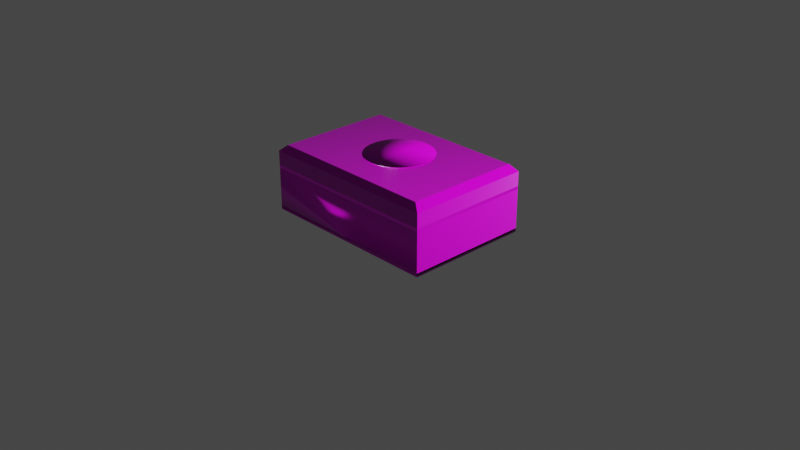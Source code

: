 # Source: Schatulle_191121.blend  (saved by Blender 2.80.75; exported with 4.5.12 LTS)
import bpy
from mathutils import Matrix  # noqa: F401  (used for matrix-valued properties, if any)

bpy.ops.wm.read_factory_settings(use_empty=True)
scene = bpy.context.scene
scene.name = 'Scene'

# ---- collections
col_collection = bpy.data.collections.new('Collection'); scene.collection.children.link(col_collection)

# ---- images (referenced by path relative to the original .blend; pixels are not part of the script)
import os
ASSET_DIR = os.environ.get("B2B_ASSET_DIR", "")  # directory of the original .blend (textures are referenced by path, not embedded)
HERE = os.path.dirname(os.path.abspath(__file__))  # packed textures are extracted next to this script under _unpacked/

def load_image(name, relpath, width, height, colorspace="sRGB"):
    """Load a texture the original file referenced (path relative to the .blend, or extracted next to this script)."""
    p = next((c for c in (os.path.join(HERE, relpath), os.path.join(ASSET_DIR, relpath)) if relpath and os.path.exists(c)), "")
    if p:
        img = bpy.data.images.load(p, check_existing=True)
        img.name = name
    else:  # same state as the original file: an image datablock whose file is absent (Cycles renders it pink)
        img = bpy.data.images.new(name, width, height)
        img.source = "FILE"
        img.filepath = "//" + (relpath or name)
    img.colorspace_settings.name = colorspace
    return img
img_texturescom_wood_aged_1k_albedo_tif = load_image('TexturesCom_Wood_Aged_1K_albedo.tif', 'TexturesCom_Wood_Aged_1K_albedo.tif', 1024, 1024, 'sRGB')
img_texturescom_wood_aged_1k_normal_tif = load_image('TexturesCom_Wood_Aged_1K_normal.tif', 'TexturesCom_Wood_Aged_1K_normal.tif', 1024, 1024, 'sRGB')
img_texturescom_wood_aged_1k_roughness_tif = load_image('TexturesCom_Wood_Aged_1K_roughness.tif', 'TexturesCom_Wood_Aged_1K_roughness.tif', 1024, 1024, 'Non-Color')
img_texturescom_rust_pitted_1k_sw_albedo_tif = load_image('TexturesCom_Rust_Pitted_1K_sw_albedo.tif', 'TexturesCom_Rust_Pitted_1K_sw_albedo.tif', 1024, 1024, 'sRGB')
img_metal_plate_028_ambientocclusion_jpg = load_image('Metal_Plate_028_ambientOcclusion.jpg', 'Metal_Plate_028_ambientOcclusion.jpg', 1024, 1024, 'sRGB')
img_new_graph_basecolor_jpg = load_image('New_Graph_basecolor.jpg', 'New_Graph_basecolor.jpg', 1024, 1024, 'sRGB')
img_new_graph_height_png = load_image('New_Graph_height.png', 'New_Graph_height.png', 1024, 1024, 'Non-Color')
img_new_graph_normal_jpg = load_image('New_Graph_normal.jpg', 'New_Graph_normal.jpg', 1024, 1024, 'Non-Color')
img_new_graph_roughness_jpg = load_image('New_Graph_roughness.jpg', 'New_Graph_roughness.jpg', 1024, 1024, 'Non-Color')

# ---- materials (node trees are filled in below, after node groups)
mat_material_001 = bpy.data.materials.new('Material.001')
mat_material_001.use_transparent_shadow = False
mat_material_001.roughness = 0.5
mat_metall = bpy.data.materials.new('Metall')
mat_metall.use_transparent_shadow = False
mat_metall.roughness = 0.5
mat_material_002 = bpy.data.materials.new('Material.002')
mat_material_002.use_transparent_shadow = False
mat_deko_oben = bpy.data.materials.new('Deko oben')
mat_deko_oben.use_transparent_shadow = False

# ---- material node trees
mat_material_001.use_nodes = True; mat_material_001.node_tree.nodes.clear()
_N = mat_material_001.node_tree.nodes; _L = mat_material_001.node_tree.links
n0 = _N.new('ShaderNodeOutputMaterial'); n0.name = 'Material Output'; n0.location = (300, 300)
n1 = _N.new('ShaderNodeNormalMap'); n1.name = 'Normal Map'; n1.location = (-300, -300)
n1.label = 'Normal/Map'
n1.inputs[0].default_value = 0.14
n2 = _N.new('ShaderNodeTexImage'); n2.name = 'Image Texture'; n2.location = (-300, 600)
n2.image = img_texturescom_wood_aged_1k_albedo_tif
n3 = _N.new('ShaderNodeTexImage'); n3.name = 'Image Texture.001'; n3.location = (-782, -430)
n3.image = img_texturescom_wood_aged_1k_normal_tif
n4 = _N.new('ShaderNodeBsdfPrincipled'); n4.name = 'Principled BSDF'; n4.location = (-99, 322)
n4.distribution = 'GGX'
n4.subsurface_method = 'BURLEY'
n4.inputs[3].default_value = 1.45
n4.inputs[27].default_value = (0.0, 0.0, 0.0, 1.0)
n4.inputs[28].default_value = 1.0
n5 = _N.new('ShaderNodeNormalMap'); n5.name = 'Normal Map.001'; n5.location = (-350, 15)
n6 = _N.new('ShaderNodeTexImage'); n6.name = 'Image Texture.002'; n6.location = (-728, -52)
n6.image = img_texturescom_wood_aged_1k_normal_tif
n7 = _N.new('ShaderNodeTexImage'); n7.name = 'Image Texture.003'; n7.location = (-727, 371)
n7.image = img_texturescom_wood_aged_1k_roughness_tif
_L.new(n4.outputs[0], n0.inputs[0])
_L.new(n2.outputs[0], n4.inputs[0])
_L.new(n3.outputs[0], n1.inputs[1])
_L.new(n7.outputs[0], n4.inputs[2])
_L.new(n6.outputs[0], n5.inputs[1])
_L.new(n5.outputs[0], n4.inputs[5])
n0.is_active_output = True
mat_metall.use_nodes = True; mat_metall.node_tree.nodes.clear()
_N = mat_metall.node_tree.nodes; _L = mat_metall.node_tree.links
n0 = _N.new('ShaderNodeOutputMaterial'); n0.name = 'Material Output'; n0.location = (300, 300)
n1 = _N.new('ShaderNodeBsdfPrincipled'); n1.name = 'Principled BSDF'; n1.location = (10, 300)
n1.distribution = 'GGX'
n1.subsurface_method = 'BURLEY'
n1.inputs[3].default_value = 1.45
n1.inputs[27].default_value = (0.0, 0.0, 0.0, 1.0)
n1.inputs[28].default_value = 1.0
n2 = _N.new('ShaderNodeNormalMap'); n2.name = 'Normal Map'; n2.location = (-300, -300)
n2.label = 'Normal/Map'
n2.inputs[0].default_value = 0.14
n3 = _N.new('ShaderNodeTexImage'); n3.name = 'Image Texture'; n3.location = (-300, 600)
n3.image = img_texturescom_rust_pitted_1k_sw_albedo_tif
_L.new(n1.outputs[0], n0.inputs[0])
_L.new(n2.outputs[0], n1.inputs[5])
_L.new(n3.outputs[0], n1.inputs[0])
n0.is_active_output = True
mat_material_002.use_nodes = True; mat_material_002.node_tree.nodes.clear()
_N = mat_material_002.node_tree.nodes; _L = mat_material_002.node_tree.links
n0 = _N.new('ShaderNodeOutputMaterial'); n0.name = 'Material Output'; n0.location = (481, 430)
n1 = _N.new('ShaderNodeBsdfPrincipled'); n1.name = 'Principled BSDF'; n1.location = (191, 430)
n1.distribution = 'GGX'
n1.subsurface_method = 'BURLEY'
n1.inputs[3].default_value = 1.45
n1.inputs[27].default_value = (0.0, 0.0, 0.0, 1.0)
n1.inputs[28].default_value = 1.0
n2 = _N.new('ShaderNodeTexImage'); n2.name = 'Image Texture'; n2.location = (-429, 406)
n2.image = img_metal_plate_028_ambientocclusion_jpg
_L.new(n1.outputs[0], n0.inputs[0])
_L.new(n2.outputs[0], n1.inputs[0])
n0.is_active_output = True
mat_deko_oben.use_nodes = True; mat_deko_oben.node_tree.nodes.clear()
_N = mat_deko_oben.node_tree.nodes; _L = mat_deko_oben.node_tree.links
n0 = _N.new('ShaderNodeTexImage'); n0.name = 'Image Texture'; n0.location = (-443, 414)
n0.image = img_new_graph_basecolor_jpg
n1 = _N.new('ShaderNodeOutputMaterial'); n1.name = 'Material Output'; n1.location = (936, 375)
n2 = _N.new('ShaderNodeTexImage'); n2.name = 'Image Texture.001'; n2.location = (402, 113)
n2.image = img_new_graph_height_png
n3 = _N.new('ShaderNodeNormalMap'); n3.name = 'Normal Map'; n3.location = (-369, 143)
n3.width = 152
n4 = _N.new('ShaderNodeTexImage'); n4.name = 'Image Texture.002'; n4.location = (-871, 143)
n4.image = img_new_graph_normal_jpg
n5 = _N.new('ShaderNodeTexImage'); n5.name = 'Image Texture.003'; n5.location = (-570, -25)
n5.image = img_new_graph_roughness_jpg
n6 = _N.new('ShaderNodeBsdfPrincipled'); n6.name = 'Principled BSDF'; n6.location = (11, 248)
n6.distribution = 'GGX'
n6.subsurface_method = 'BURLEY'
n6.inputs[3].default_value = 1.45
n6.inputs[27].default_value = (0.0, 0.0, 0.0, 1.0)
n6.inputs[28].default_value = 1.0
_L.new(n6.outputs[0], n1.inputs[0])
_L.new(n0.outputs[0], n6.inputs[0])
_L.new(n2.outputs[0], n1.inputs[2])
_L.new(n3.outputs[0], n6.inputs[5])
_L.new(n4.outputs[0], n3.inputs[1])
_L.new(n5.outputs[0], n6.inputs[2])
n1.is_active_output = True

# ---- world
world_world = bpy.data.worlds.new('World'); scene.world = world_world
world_world.use_nodes = True; world_world.node_tree.nodes.clear()
_N = world_world.node_tree.nodes; _L = world_world.node_tree.links
n0 = _N.new('ShaderNodeOutputWorld'); n0.name = 'World Output'; n0.location = (300, 300)
n1 = _N.new('ShaderNodeBackground'); n1.name = 'Background'; n1.location = (10, 300)
n1.inputs[0].default_value = (0.05088, 0.05088, 0.05088, 1.0)
_L.new(n1.outputs[0], n0.inputs[0])
n0.is_active_output = True
world_world.color = (0.05088, 0.05088, 0.05088)
world_world.use_sun_shadow = False
world_world.sun_shadow_jitter_overblur = 0.0

# ---- cameras
cam_camera = bpy.data.cameras.new('Camera')
cam_camera.clip_end = 100.0
cam_camera.ortho_scale = 7.314
cam_camera_001 = bpy.data.cameras.new('Camera.001')
cam_camera_001.clip_end = 100.0
cam_camera_001.ortho_scale = 7.314

# ---- lights
light_light = bpy.data.lights.new('Light', 'POINT')
light_light.transmission_factor = 0.0
light_light.energy = 1000.0
light_light.shadow_soft_size = 0.1
light_light.shadow_maximum_resolution = 0.006
light_light.use_absolute_resolution = True
light_light_001 = bpy.data.lights.new('Light.001', 'POINT')
light_light_001.color = (0.8, 0.8, 0.8)
light_light_001.transmission_factor = 0.0
light_light_001.energy = 1000.0
light_light_001.shadow_soft_size = 0.25
light_light_001.shadow_maximum_resolution = 0.006
light_light_001.use_absolute_resolution = True

# ---- meshes
me_plane = bpy.data.meshes.new('Plane')
me_plane.from_pydata([(1.0, 0.6397, 0.0), (-1.0, -0.7188, 0.0), (1.0, -0.7188, 0.0), (-1.0, 0.6397, 0.0), (1.0, -0.7188, 0.03918), (0.9454, -0.6817, 0.03918), (0.9454, 0.6026, 0.03918), (-1.0, 0.6397, 0.03918), (-1.0, -0.7188, 0.03918), (1.0, 0.6397, 0.03918), (-0.9454, 0.6026, 0.03918), (-0.9454, -0.6817, 0.03918), (-0.9454, 0.6026, 0.461), (-0.9454, -0.6817, 0.461), (0.9454, -0.6817, 0.461), (0.9454, 0.6026, 0.461), (-1.0, 0.6397, 0.461), (-1.0, -0.7188, 0.461), (1.0, -0.7188, 0.461), (1.0, 0.6397, 0.461), (-0.01124, 0.6013, 0.2844), (0.01103, 0.6013, 0.2839), (-0.01124, 0.6409, 0.2844), (0.01103, 0.6409, 0.2565), (0.01103, 0.6409, 0.2839), (0.01103, 0.6013, 0.2565), (-0.01124, 0.6409, 0.248), (-0.01124, 0.6013, 0.2437), (0.01103, 0.6409, 0.2087), (0.01103, 0.6013, 0.2087), (-0.01124, 0.6409, 0.2087), (-0.01124, 0.6013, 0.2087), (-0.0001064, 0.6409, 0.2036), (-0.0001064, 0.6013, 0.2036), (-0.01652, 0.6013, 0.3475), (0.01631, 0.6409, 0.3475), (0.01631, 0.6013, 0.3475), (-0.01226, 0.6409, 0.3582), (-0.01226, 0.6013, 0.3582), (-0.0001064, 0.6409, 0.3626), (-0.0001064, 0.6013, 0.3626), (0.01204, 0.6409, 0.3582), (0.01204, 0.6013, 0.3582), (-0.01226, 0.6409, 0.3368), (-0.01226, 0.6013, 0.3368), (0.01204, 0.6409, 0.3368), (0.01204, 0.6013, 0.3368), (-0.01124, 0.6013, 0.3367), (-0.01124, 0.6409, 0.3367), (0.01103, 0.6409, 0.3367), (0.01103, 0.6013, 0.3367), (0.01103, 0.6409, 0.3194), (0.01103, 0.6013, 0.3194), (0.01103, 0.6409, 0.2839), (0.01103, 0.6409, 0.2565), (0.01103, 0.6013, 0.2565), (0.01103, 0.6013, 0.2087), (-0.01124, 0.6409, 0.2087), (-0.01124, 0.6409, 0.248), (-0.01124, 0.6013, 0.2087), (-0.01124, 0.6013, 0.2437), (-0.0001064, 0.6013, 0.2036), (-0.0001064, 0.6409, 0.2036), (0.01103, 0.6409, 0.2087), (0.01204, 0.6409, 0.3582), (0.01631, 0.6409, 0.3475), (-0.0001064, 0.6013, 0.3626), (0.01204, 0.6013, 0.3582), (0.01631, 0.6013, 0.3475), (-0.0001064, 0.6409, 0.3626), (-0.01226, 0.6013, 0.3582), (-0.01652, 0.6409, 0.3475), (-0.01652, 0.6013, 0.3475), (0.01103, 0.6013, 0.2839), (0.01103, 0.6013, 0.3194), (-0.01124, 0.6409, 0.2844), (-0.01124, 0.6013, 0.2844), (0.01204, 0.6409, 0.3368), (0.01204, 0.6013, 0.3368), (0.01103, 0.6409, 0.3194), (0.01103, 0.6013, 0.3367), (0.01103, 0.6409, 0.3367), (-0.01226, 0.6409, 0.3368), (-0.01124, 0.6409, 0.3367), (-0.01226, 0.6013, 0.3368), (-0.01124, 0.6013, 0.3367), (0.01103, 0.6409, 0.2839), (0.01103, 0.6409, 0.2565), (-0.01124, 0.6409, 0.2087), (-0.01124, 0.6409, 0.248), (-0.01124, 0.6013, 0.2087), (-0.01124, 0.6013, 0.2437), (-0.0001064, 0.6013, 0.2036), (-0.0001064, 0.6409, 0.2036), (0.01103, 0.6409, 0.2087), (0.01103, 0.6013, 0.2087), (0.01204, 0.6409, 0.3582), (0.01631, 0.6409, 0.3475), (0.01204, 0.6013, 0.3582), (0.01631, 0.6013, 0.3475), (-0.01226, 0.6409, 0.3582), (-0.0001064, 0.6409, 0.3626), (-0.01226, 0.6013, 0.3582), (-0.0001064, 0.6013, 0.3626), (-0.01652, 0.6409, 0.3475), (0.01103, 0.6013, 0.2839), (0.01103, 0.6013, 0.3194), (-0.01124, 0.6409, 0.2844), (-0.01124, 0.6013, 0.2844), (0.01204, 0.6409, 0.3368), (-0.0001064, 0.6013, 0.2036), (0.01103, 0.6409, 0.3194), (0.01103, 0.6013, 0.3367), (-0.01226, 0.6409, 0.3368), (-0.01124, 0.6409, 0.3367), (-0.01226, 0.6013, 0.3368), (-0.01652, 0.6013, 0.3475), (0.01204, 0.6013, 0.3368), (-0.01124, 0.6013, 0.3367), (0.01103, 0.6409, 0.3367), (-0.0001064, 0.6409, 0.2036), (0.01103, 0.6409, 0.2839), (0.01103, 0.6409, 0.2565), (0.01103, 0.6013, 0.2565), (0.01103, 0.6013, 0.2087), (-0.01124, 0.6409, 0.2087), (-0.01124, 0.6409, 0.248), (-0.01124, 0.6013, 0.2087), (-0.01124, 0.6013, 0.2437), (0.01103, 0.6409, 0.2087), (0.01204, 0.6409, 0.3582), (0.01631, 0.6409, 0.3475), (-0.0001064, 0.6013, 0.3626), (0.01204, 0.6013, 0.3582), (0.01631, 0.6013, 0.3475), (-0.01226, 0.6409, 0.3582), (-0.0001064, 0.6409, 0.3626), (-0.01226, 0.6013, 0.3582), (-0.01652, 0.6409, 0.3475), (-0.01652, 0.6013, 0.3475), (0.01103, 0.6013, 0.2839), (0.01103, 0.6013, 0.3194), (-0.01124, 0.6409, 0.2844), (-0.01124, 0.6013, 0.2844), (0.01204, 0.6409, 0.3368), (0.01103, 0.6409, 0.3194), (0.01103, 0.6013, 0.3367), (-0.01226, 0.6409, 0.3368), (-0.01124, 0.6409, 0.3367), (-0.01226, 0.6013, 0.3368), (0.01204, 0.6013, 0.3368), (-0.01124, 0.6013, 0.3367), (0.01103, 0.6409, 0.3367), (0.01103, 0.6409, 0.2839), (0.01103, 0.6409, 0.2565), (-0.01124, 0.6409, 0.2087), (-0.01124, 0.6409, 0.248), (-0.01124, 0.6013, 0.2087), (-0.01124, 0.6013, 0.2437), (-0.0001064, 0.6013, 0.2036), (-0.0001064, 0.6409, 0.2036), (0.01103, 0.6409, 0.2087), (0.01103, 0.6013, 0.2087), (0.01204, 0.6409, 0.3582), (0.01631, 0.6409, 0.3475), (0.01204, 0.6013, 0.3582), (0.01631, 0.6013, 0.3475), (-0.01226, 0.6409, 0.3582), (-0.0001064, 0.6409, 0.3626), (-0.01226, 0.6013, 0.3582), (-0.0001064, 0.6013, 0.3626), (-0.01652, 0.6409, 0.3475), (0.01103, 0.6013, 0.2839), (0.01103, 0.6013, 0.3194), (-0.01124, 0.6409, 0.2844), (-0.01124, 0.6013, 0.2844), (0.01204, 0.6409, 0.3368), (-0.0001064, 0.6013, 0.2036), (0.01103, 0.6409, 0.3194), (0.01103, 0.6013, 0.3367), (-0.01226, 0.6409, 0.3368), (-0.01124, 0.6409, 0.3367), (-0.01226, 0.6013, 0.3368), (-0.01652, 0.6013, 0.3475), (0.01204, 0.6013, 0.3368), (-0.01124, 0.6013, 0.3367), (0.01103, 0.6409, 0.3367), (-0.0001064, 0.6409, 0.2036), (0.01103, 0.6409, 0.2839), (0.01103, 0.6409, 0.2565), (0.01103, 0.6013, 0.2565), (0.01103, 0.6013, 0.2087), (-0.01124, 0.6409, 0.2087), (-0.01124, 0.6409, 0.248), (-0.01124, 0.6013, 0.2087), (-0.01124, 0.6013, 0.2437), (0.01103, 0.6409, 0.2087), (0.01204, 0.6409, 0.3582), (0.01631, 0.6409, 0.3475), (-0.0001064, 0.6013, 0.3626), (0.01204, 0.6013, 0.3582), (0.01631, 0.6013, 0.3475), (-0.01226, 0.6409, 0.3582), (-0.0001064, 0.6409, 0.3626), (-0.01226, 0.6013, 0.3582), (-0.01652, 0.6409, 0.3475), (-0.01652, 0.6013, 0.3475), (0.01103, 0.6013, 0.2839), (0.01103, 0.6013, 0.3194), (-0.01124, 0.6409, 0.2844), (-0.01124, 0.6013, 0.2844), (0.01204, 0.6409, 0.3368), (0.01103, 0.6409, 0.3194), (0.01103, 0.6013, 0.3367), (-0.01226, 0.6409, 0.3368), (-0.01124, 0.6409, 0.3367), (-0.01226, 0.6013, 0.3368), (0.01204, 0.6013, 0.3368), (-0.01124, 0.6013, 0.3367), (0.01103, 0.6409, 0.3367), (0.01103, 0.6409, 0.2839), (0.01103, 0.6409, 0.2565), (-0.01124, 0.6409, 0.2087), (-0.01124, 0.6409, 0.248), (-0.01124, 0.6013, 0.2087), (-0.01124, 0.6013, 0.2437), (-0.0001064, 0.6013, 0.2036), (-0.0001064, 0.6409, 0.2036), (0.01103, 0.6409, 0.2087), (0.01103, 0.6013, 0.2087), (0.01204, 0.6409, 0.3582), (0.01631, 0.6409, 0.3475), (0.01204, 0.6013, 0.3582), (0.01631, 0.6013, 0.3475), (-0.0001064, 0.6409, 0.3626), (-0.01226, 0.6013, 0.3582), (-0.0001064, 0.6013, 0.3626), (0.01103, 0.6013, 0.2839), (0.01103, 0.6013, 0.3194), (-0.01124, 0.6409, 0.2844), (-0.01124, 0.6013, 0.2844), (0.01204, 0.6409, 0.3368), (-0.0001064, 0.6013, 0.2036), (0.01103, 0.6409, 0.3194), (0.01103, 0.6013, 0.3367), (-0.01124, 0.6409, 0.3367), (-0.01226, 0.6013, 0.3368), (-0.01652, 0.6013, 0.3475), (0.01204, 0.6013, 0.3368), (-0.01124, 0.6013, 0.3367), (0.01103, 0.6409, 0.3367), (-0.0001064, 0.6409, 0.2036), (0.01103, 0.6409, 0.2839), (0.01103, 0.6409, 0.2565), (0.01103, 0.6013, 0.2565), (0.01103, 0.6013, 0.2087), (-0.01124, 0.6409, 0.2087), (-0.01124, 0.6409, 0.248), (-0.01124, 0.6013, 0.2087), (-0.01124, 0.6013, 0.2437), (0.01103, 0.6409, 0.2087), (0.01631, 0.6409, 0.3475), (-0.0001064, 0.6013, 0.3626), (0.01204, 0.6013, 0.3582), (0.01631, 0.6013, 0.3475), (-0.01226, 0.6013, 0.3582), (-0.01652, 0.6409, 0.3475), (-0.01652, 0.6013, 0.3475), (0.01103, 0.6013, 0.2839), (0.01103, 0.6013, 0.3194), (-0.01124, 0.6409, 0.2844), (-0.01124, 0.6013, 0.2844), (0.01204, 0.6409, 0.3368), (0.01103, 0.6409, 0.3194), (0.01103, 0.6013, 0.3367), (-0.01226, 0.6409, 0.3368), (-0.01124, 0.6409, 0.3367), (-0.01226, 0.6013, 0.3368), (0.01204, 0.6013, 0.3368), (-0.01124, 0.6013, 0.3367), (0.01103, 0.6409, 0.3367), (0.01643, 0.6409, 0.2522), (0.01643, 0.6409, 0.1998), (0.01643, 0.6409, 0.321)], [], [(1, 3, 0, 2), (2, 0, 9, 4), (9, 7, 10, 6), (3, 1, 8, 7), (0, 3, 7, 9), (1, 2, 4, 8), (8, 4, 5, 11), (4, 9, 6, 5), (7, 8, 11, 10), (11, 5, 6, 10), (7, 9, 28, 32, 30, 26, 16), (4, 8, 17, 18), (10, 11, 13, 12), (11, 5, 14, 13), (9, 4, 18, 19), (8, 7, 16, 17), (5, 6, 15, 14), (13, 17, 16, 12), (18, 17, 13, 14), (12, 16, 19, 15), (15, 19, 18, 14), (44, 34, 72, 84), (42, 36, 68, 67), (15, 36, 42, 40, 38, 34, 44, 47, 20, 27, 31, 33, 29, 6, 10, 12), (28, 23, 54, 63), (40, 42, 67, 66), (43, 48, 83, 82), (35, 41, 64, 65), (29, 33, 61, 56), (48, 22, 75, 83), (50, 52, 74, 80), (32, 28, 63, 62), (24, 51, 79, 53), (30, 32, 62, 57), (19, 16, 37, 39, 41, 35), (6, 29, 21, 52, 50, 46, 36, 15), (23, 28, 9, 19, 35, 45, 49, 24), (60, 76, 143, 128), (57, 59, 60, 76, 85, 83, 75, 58), (74, 73, 55, 56, 63, 54, 53, 81, 80), (59, 57, 62, 61), (62, 63, 56, 61), (78, 77, 65, 68), (81, 77, 78, 80), (82, 83, 85, 84), (71, 82, 84, 72), (67, 64, 69, 66), (65, 64, 67, 68), (22, 26, 58, 75), (36, 46, 78, 68), (38, 40, 66, 70), (47, 44, 84, 85), (21, 25, 55, 73), (49, 45, 77, 81), (23, 24, 53, 54), (27, 20, 76, 60), (34, 38, 70, 72), (46, 50, 80, 78), (25, 29, 56, 55), (45, 35, 65, 77), (41, 39, 69, 64), (51, 49, 81, 79), (26, 30, 57, 58), (20, 47, 85, 76), (31, 27, 60, 59), (52, 21, 73, 74), (33, 31, 59, 61), (149, 139, 206, 216), (77, 65, 131, 144), (22, 48, 114, 107), (24, 49, 119, 86), (32, 62, 120, 93), (26, 22, 107, 89), (54, 53, 121, 122), (55, 56, 124, 123), (24, 23, 87, 86), (58, 57, 125, 126), (20, 27, 91, 108), (59, 60, 128, 127), (35, 45, 109, 97), (30, 26, 89, 88), (61, 59, 127, 110), (33, 61, 110, 92), (27, 31, 90, 91), (53, 79, 145, 121), (57, 62, 120, 125), (31, 33, 92, 90), (80, 74, 141, 146), (62, 63, 129, 120), (32, 30, 88, 93), (56, 61, 110, 124), (28, 32, 93, 94), (82, 83, 148, 147), (65, 64, 130, 131), (51, 24, 86, 111), (33, 29, 95, 92), (71, 82, 147, 138), (66, 67, 133, 132), (52, 50, 112, 106), (41, 35, 97, 96), (84, 72, 139, 149), (67, 68, 134, 133), (68, 78, 150, 134), (48, 43, 113, 114), (36, 42, 98, 99), (85, 84, 149, 151), (70, 66, 132, 137), (37, 39, 101, 100), (81, 77, 144, 152), (34, 44, 115, 116), (40, 38, 102, 103), (78, 80, 146, 150), (72, 70, 137, 139), (46, 36, 99, 117), (79, 81, 152, 145), (64, 69, 136, 130), (44, 47, 118, 115), (76, 85, 151, 143), (45, 49, 119, 109), (39, 41, 96, 101), (74, 73, 140, 141), (83, 75, 142, 148), (63, 54, 122, 129), (49, 51, 111, 119), (21, 52, 106, 105), (81, 53, 121, 152), (75, 58, 126, 142), (47, 20, 108, 118), (73, 55, 123, 140), (188, 212, 219), (122, 121, 188, 189), (94, 93, 160, 161), (134, 150, 217, 201), (123, 124, 191, 190), (92, 95, 162, 159), (151, 149, 216, 218), (126, 125, 192, 193), (96, 97, 164, 163), (152, 144, 211, 219), (127, 128, 195, 194), (99, 98, 165, 166), (150, 146, 213, 217), (110, 127, 194, 177), (100, 101, 168, 167), (145, 152, 219, 212), (125, 120, 187, 192), (103, 102, 169, 170), (143, 151, 218, 210), (120, 129, 196, 187), (104, 100, 167, 171), (148, 142, 209, 215), (124, 110, 177, 191), (101, 96, 163, 168), (152, 121, 188, 219), (131, 130, 197, 198), (105, 106, 173, 172), (132, 133, 200, 199), (89, 107, 174, 156), (133, 134, 201, 200), (108, 91, 158, 175), (136, 135, 202, 203), (97, 109, 176, 164), (137, 132, 199, 204), (92, 110, 177, 159), (135, 138, 205, 202), (111, 86, 153, 178), (139, 137, 204, 206), (106, 112, 179, 173), (130, 136, 203, 197), (114, 113, 180, 181), (141, 140, 207, 208), (113, 104, 171, 180), (129, 122, 189, 196), (116, 115, 182, 183), (142, 126, 193, 209), (117, 99, 166, 184), (140, 123, 190, 207), (115, 118, 185, 182), (128, 143, 210, 195), (109, 119, 186, 176), (144, 131, 198, 211), (119, 111, 178, 186), (86, 87, 154, 153), (121, 145, 212, 188), (118, 108, 175, 185), (88, 89, 156, 155), (146, 141, 208, 213), (107, 114, 181, 174), (91, 90, 157, 158), (147, 148, 215, 214), (86, 119, 186, 153), (90, 92, 159, 157), (138, 147, 214, 205), (93, 120, 187, 160), (93, 88, 155, 160), (252, 273, 280), (243, 250, 220), (222, 227, 256), (223, 222, 257), (257, 223, 239), (241, 280, 272), (272, 241, 231), (34, 205, 104, 171, 138, 202, 100, 135, 167, 265, 70, 204, 38, 137, 267, 72, 139, 206), (16, 202, 138, 37), (26, 257, 270, 276, 43, 266, 138, 37, 202, 16), (66, 69, 167, 265)])
me_plane.polygons.foreach_set('use_smooth', [True] * 206)
me_plane.polygons.foreach_set('material_index', [0, 0, 0, 0, 0, 0, 0, 0, 0, 0, 0, 0, 0, 0, 0, 0, 0, 0, 0, 0, 0, 0, 0, 0, 0, 0, 0, 0, 0, 0, 0, 0, 0, 0, 0, 0, 0, 0, 0, 0, 0, 0, 0, 0, 0, 0, 0, 0, 0, 0, 0, 0, 0, 0, 0, 0, 0, 0, 0, 0, 0, 0, 0, 0, 0, 0, 0, 0, 0, 0, 0, 0, 0, 0, 0, 0, 0, 0, 0, 0, 0, 0, 0, 0, 0, 0, 0, 0, 0, 0, 0, 0, 0, 0, 0, 0, 0, 0, 0, 0, 0, 0, 0, 0, 0, 0, 0, 0, 0, 0, 0, 0, 0, 0, 0, 0, 0, 0, 0, 0, 0, 0, 0, 0, 0, 0, 0, 0, 0, 0, 0, 0, 0, 0, 0, 0, 0, 0, 0, 0, 0, 0, 0, 0, 0, 0, 0, 0, 0, 0, 0, 0, 0, 0, 0, 0, 0, 0, 0, 0, 0, 0, 0, 0, 0, 0, 0, 0, 0, 0, 0, 0, 0, 0, 0, 0, 0, 0, 0, 0, 0, 0, 0, 0, 0, 0, 0, 0, 0, 0, 0, 0, 0, 1, 0, 0, 0, 0, 0, 0, 0, 0, 0, 0, 0, 0])
_k = set([(0, 2), (0, 3), (0, 9), (1, 2), (1, 3), (1, 8), (2, 4), (3, 7), (4, 18), (5, 14), (6, 15), (7, 16), (8, 17), (9, 19), (9, 28), (10, 12), (11, 13), (12, 13), (12, 15), (13, 14), (14, 15), (16, 17), (16, 19), (16, 37), (16, 202), (17, 18), (18, 19), (23, 24), (23, 28), (24, 49), (28, 32), (34, 38), (34, 44), (36, 42), (36, 46), (38, 40), (40, 42), (46, 50), (50, 52), (53, 81), (56, 63), (57, 59), (61, 62), (64, 67), (65, 68), (77, 78), (80, 81), (82, 84), (83, 85), (138, 202), (188, 212), (188, 219), (212, 219)])
me_plane.attributes.new('sharp_edge', 'BOOLEAN', 'EDGE').data.foreach_set('value', [ (min(e.vertices), max(e.vertices)) in _k for e in me_plane.edges])
_uv = me_plane.uv_layers.new(name='UVMap')
_uv.uv.foreach_set('vector', [0.0, 0.0, 0.0, 1.0, 1.0, 1.0, 1.0, 0.0, 1.0, 0.0, 1.0, 0.6793, 0.75, 0.6793, 0.75, 0.0, 1.0, 1.0, 0.0, 1.0, 0.0, 1.0, 1.0, 1.0, 0.75, 0.0, 0.75, 0.6793, 0.5, 0.6793, 0.5, 0.0, 0.5, 0.0, 0.5, 1.0, 0.25, 1.0, 0.25, 0.0, 5.933e-06, 1.0, 0.0, 0.0, 0.25, 0.0, 0.25, 1.0, 0.0, 0.0, 1.0, 0.0, 1.0, 0.0, 0.0, 0.0, 1.0, 0.0, 1.0, 1.0, 1.0, 1.0, 1.0, 0.0, 0.0, 1.0, 0.0, 0.0, 0.0, 0.0, 0.0, 1.0, 1.0, 0.0, 1.0, 1.0, 4.641e-07, 1.0, 0.0, 1.891e-07, 2.738e-07, 1.0, 0.0, 1.192e-07, 0.4018, 0.4945, 0.3897, 0.5001, 0.4018, 0.5056, 0.495, 0.5056, 1.0, 1.0, 0.009724, 0.4314, 0.9937, 0.4314, 0.9937, 0.6389, 0.009724, 0.6389, 1.0, 0.0, 1.0, 1.0, 5.652e-07, 1.0, 0.0, 9.282e-08, 0.9669, 0.4314, 0.0366, 0.4314, 0.0366, 0.6389, 0.9669, 0.6389, 1.0, 0.0, 1.0, 1.0, 1.201e-06, 1.0, 0.0, 1.316e-07, 1.0, 0.0, 1.0, 1.0, 1.06e-06, 1.0, 0.0, 1.316e-07, 1.0, 0.0, 1.0, 1.0, 1.0, 1.0, 1.0, 0.0, 0.9468, 0.9727, 0.9734, 1.0, 0.0, 1.0, 0.02658, 0.9727, 1.0, 0.0, 1.0, 1.0, 0.9734, 0.9727, 0.9734, 0.02731, 0.02658, 0.9727, 0.0, 1.0, 8.542e-08, 0.0, 0.02658, 0.02731, 0.02658, 0.02731, 8.542e-08, 0.0, 0.9734, 0.0, 0.9468, 0.02731, 0.2944, 0.5065, 0.2691, 0.5087, 0.2691, 0.5087, 0.2944, 0.5065, 0.2438, 0.4936, 0.2691, 0.4914, 0.2691, 0.4914, 0.2438, 0.4936, 0.0, 3.152e-08, 0.2691, 0.4914, 0.2438, 0.4936, 0.2333, 0.5001, 0.2438, 0.5065, 0.2691, 0.5087, 0.2944, 0.5065, 0.2947, 0.5059, 0.4188, 0.5059, 0.5153, 0.5059, 0.5982, 0.5059, 0.6103, 0.5001, 0.5982, 0.4942, 1.0, 0.0, 1.0, 1.0, 7.772e-07, 1.0, 0.4018, 0.4945, 0.5152, 0.4945, 0.5152, 0.4945, 0.4018, 0.4945, 0.2333, 0.5001, 0.2438, 0.4936, 0.2438, 0.4936, 0.2333, 0.5001, 0.7056, 0.5061, 0.7053, 0.5056, 0.7053, 0.5056, 0.7056, 0.5061, 0.7309, 0.4918, 0.7562, 0.494, 0.7562, 0.494, 0.7309, 0.4918, 0.5982, 0.4942, 0.6103, 0.5001, 0.6103, 0.5001, 0.5982, 0.4942, 0.7053, 0.5056, 0.5812, 0.5056, 0.5812, 0.5056, 0.7053, 0.5056, 0.2947, 0.4942, 0.3356, 0.4942, 0.3356, 0.4942, 0.2947, 0.4942, 0.3897, 0.5001, 0.4018, 0.4945, 0.4018, 0.4945, 0.3897, 0.5001, 0.0, 0.0, 0.0, 0.0, 0.0, 0.0, 0.0, 0.0, 0.4018, 0.5056, 0.3897, 0.5001, 0.3897, 0.5001, 0.4018, 0.5056, 1.0, 0.0, 1.0, 1.0, 0.7562, 0.5061, 0.7667, 0.5001, 0.7562, 0.494, 0.7309, 0.4918, 1.0, 0.0, 0.5982, 0.4942, 0.4198, 0.4942, 0.3356, 0.4942, 0.2947, 0.4942, 0.2944, 0.4936, 0.2691, 0.4914, 0.0, 3.152e-08, 0.5152, 0.4945, 0.4018, 0.4945, 0.0, 1.192e-07, 1.0, 0.0, 0.7309, 0.4918, 0.7056, 0.494, 0.7053, 0.4945, 0.5802, 0.4945, 0.5073, 0.532, 0.5073, 0.552, 0.5073, 0.552, 0.5073, 0.532, 0.5073, 0.5147, 0.5073, 0.5147, 0.5073, 0.532, 0.5073, 0.552, 0.5073, 0.5777, 0.5073, 0.5777, 0.5073, 0.552, 0.5073, 0.5341, 0.4963, 0.5692, 0.4963, 0.5518, 0.4963, 0.5383, 0.4963, 0.5147, 0.4963, 0.5147, 0.4963, 0.5383, 0.4963, 0.5518, 0.4963, 0.5777, 0.4963, 0.5777, 0.5073, 0.5147, 0.5073, 0.5147, 0.5018, 0.5122, 0.5018, 0.5122, 0.5018, 0.5122, 0.4963, 0.5147, 0.4963, 0.5147, 0.5018, 0.5122, 0.4958, 0.5778, 0.4958, 0.5778, 0.4937, 0.583, 0.4937, 0.583, 0.0, 0.0, 0.0, 0.0, 0.0, 0.0, 0.0, 0.0, 0.5078, 0.5778, 0.5073, 0.5777, 0.5073, 0.5777, 0.5078, 0.5778, 0.5099, 0.583, 0.5078, 0.5778, 0.5078, 0.5778, 0.5099, 0.583, 0.4958, 0.5883, 0.4958, 0.5883, 0.5018, 0.5905, 0.5018, 0.5905, 0.4937, 0.583, 0.4958, 0.5883, 0.4958, 0.5883, 0.4937, 0.583, 0.5812, 0.5056, 0.495, 0.5056, 0.495, 0.5056, 0.5812, 0.5056, 0.2691, 0.4914, 0.2944, 0.4936, 0.2944, 0.4936, 0.2691, 0.4914, 0.2438, 0.5065, 0.2333, 0.5001, 0.2333, 0.5001, 0.2438, 0.5065, 0.2947, 0.5059, 0.2944, 0.5065, 0.2944, 0.5065, 0.2947, 0.5059, 0.0, 0.0, 0.0, 0.0, 0.0, 0.0, 0.0, 0.0, 0.7053, 0.4945, 0.7056, 0.494, 0.7056, 0.494, 0.7053, 0.4945, 0.5152, 0.4945, 0.5802, 0.4945, 0.5802, 0.4945, 0.5152, 0.4945, 0.5153, 0.5059, 0.4188, 0.5059, 0.4188, 0.5059, 0.5153, 0.5059, 0.2691, 0.5087, 0.2438, 0.5065, 0.2438, 0.5065, 0.2691, 0.5087, 0.2944, 0.4936, 0.2947, 0.4942, 0.2947, 0.4942, 0.2944, 0.4936, 0.0, 0.0, 0.0, 0.0, 0.0, 0.0, 0.0, 0.0, 0.7056, 0.494, 0.7309, 0.4918, 0.7309, 0.4918, 0.7056, 0.494, 0.7562, 0.494, 0.7667, 0.5001, 0.7667, 0.5001, 0.7562, 0.494, 0.0, 0.0, 0.0, 0.0, 0.0, 0.0, 0.0, 0.0, 0.495, 0.5056, 0.4018, 0.5056, 0.4018, 0.5056, 0.495, 0.5056, 0.4188, 0.5059, 0.2947, 0.5059, 0.2947, 0.5059, 0.4188, 0.5059, 0.5982, 0.5059, 0.5153, 0.5059, 0.5153, 0.5059, 0.5982, 0.5059, 0.3356, 0.4942, 0.4198, 0.4942, 0.4198, 0.4942, 0.3356, 0.4942, 0.6103, 0.5001, 0.5982, 0.5059, 0.5982, 0.5059, 0.6103, 0.5001, 0.5078, 0.5778, 0.5099, 0.583, 0.5099, 0.583, 0.5078, 0.5778, 0.4958, 0.5778, 0.4937, 0.583, 0.4937, 0.583, 0.4958, 0.5778, 0.5812, 0.5056, 0.7053, 0.5056, 0.7053, 0.5056, 0.5812, 0.5056, 0.5802, 0.4945, 0.7053, 0.4945, 0.7053, 0.4945, 0.5802, 0.4945, 0.3897, 0.5001, 0.3897, 0.5001, 0.3897, 0.5001, 0.3897, 0.5001, 0.495, 0.5056, 0.5812, 0.5056, 0.5812, 0.5056, 0.495, 0.5056, 0.4963, 0.5383, 0.4963, 0.5518, 0.4963, 0.5518, 0.4963, 0.5383, 0.4963, 0.5383, 0.4963, 0.5147, 0.4963, 0.5147, 0.4963, 0.5383, 0.5802, 0.4945, 0.5152, 0.4945, 0.5152, 0.4945, 0.5802, 0.4945, 0.5073, 0.5341, 0.5073, 0.5147, 0.5073, 0.5147, 0.5073, 0.5341, 0.4188, 0.5059, 0.5153, 0.5059, 0.5153, 0.5059, 0.4188, 0.5059, 0.5073, 0.5147, 0.5073, 0.532, 0.5073, 0.532, 0.5073, 0.5147, 0.7309, 0.4918, 0.7056, 0.494, 0.7056, 0.494, 0.7309, 0.4918, 0.4018, 0.5056, 0.495, 0.5056, 0.495, 0.5056, 0.4018, 0.5056, 0.5018, 0.5122, 0.5073, 0.5147, 0.5073, 0.5147, 0.5018, 0.5122, 0.6103, 0.5001, 0.6103, 0.5001, 0.6103, 0.5001, 0.6103, 0.5001, 0.5153, 0.5059, 0.5982, 0.5059, 0.5982, 0.5059, 0.5153, 0.5059, 0.0, 0.0, 0.0, 0.0, 0.0, 0.0, 0.0, 0.0, 0.5073, 0.5147, 0.5018, 0.5122, 0.5018, 0.5122, 0.5073, 0.5147, 0.5982, 0.5059, 0.6103, 0.5001, 0.6103, 0.5001, 0.5982, 0.5059, 0.4963, 0.5777, 0.4963, 0.5692, 0.4963, 0.5692, 0.4963, 0.5777, 0.5018, 0.5122, 0.4963, 0.5147, 0.4963, 0.5147, 0.5018, 0.5122, 0.3897, 0.5001, 0.4018, 0.5056, 0.4018, 0.5056, 0.3897, 0.5001, 0.4963, 0.5147, 0.5018, 0.5122, 0.5018, 0.5122, 0.4963, 0.5147, 0.4018, 0.4945, 0.3897, 0.5001, 0.3897, 0.5001, 0.4018, 0.4945, 0.5078, 0.5778, 0.5073, 0.5777, 0.5073, 0.5777, 0.5078, 0.5778, 0.4937, 0.583, 0.4958, 0.5883, 0.4958, 0.5883, 0.4937, 0.583, 0.0, 0.0, 0.0, 0.0, 0.0, 0.0, 0.0, 0.0, 0.6103, 0.5001, 0.5982, 0.4942, 0.5982, 0.4942, 0.6103, 0.5001, 0.5099, 0.583, 0.5078, 0.5778, 0.5078, 0.5778, 0.5099, 0.583, 0.5018, 0.5905, 0.4958, 0.5883, 0.4958, 0.5883, 0.5018, 0.5905, 0.3356, 0.4942, 0.2947, 0.4942, 0.2947, 0.4942, 0.3356, 0.4942, 0.7562, 0.494, 0.7309, 0.4918, 0.7309, 0.4918, 0.7562, 0.494, 0.5078, 0.5778, 0.5099, 0.583, 0.5099, 0.583, 0.5078, 0.5778, 0.4958, 0.5883, 0.4937, 0.583, 0.4937, 0.583, 0.4958, 0.5883, 0.4937, 0.583, 0.4958, 0.5778, 0.4958, 0.5778, 0.4937, 0.583, 0.7053, 0.5056, 0.7056, 0.5061, 0.7056, 0.5061, 0.7053, 0.5056, 0.2691, 0.4914, 0.2438, 0.4936, 0.2438, 0.4936, 0.2691, 0.4914, 0.5073, 0.5777, 0.5078, 0.5778, 0.5078, 0.5778, 0.5073, 0.5777, 0.5078, 0.5883, 0.5018, 0.5905, 0.5018, 0.5905, 0.5078, 0.5883, 0.7562, 0.5061, 0.7667, 0.5001, 0.7667, 0.5001, 0.7562, 0.5061, 0.0, 0.0, 0.0, 0.0, 0.0, 0.0, 0.0, 0.0, 0.2691, 0.5087, 0.2944, 0.5065, 0.2944, 0.5065, 0.2691, 0.5087, 0.2333, 0.5001, 0.2438, 0.5065, 0.2438, 0.5065, 0.2333, 0.5001, 0.0, 0.0, 0.0, 0.0, 0.0, 0.0, 0.0, 0.0, 0.5099, 0.583, 0.5078, 0.5883, 0.5078, 0.5883, 0.5099, 0.583, 0.2944, 0.4936, 0.2691, 0.4914, 0.2691, 0.4914, 0.2944, 0.4936, 0.0, 0.0, 0.0, 0.0, 0.0, 0.0, 0.0, 0.0, 0.4958, 0.5883, 0.5018, 0.5905, 0.5018, 0.5905, 0.4958, 0.5883, 0.2944, 0.5065, 0.2947, 0.5059, 0.2947, 0.5059, 0.2944, 0.5065, 0.5073, 0.552, 0.5073, 0.5777, 0.5073, 0.5777, 0.5073, 0.552, 0.7056, 0.494, 0.7053, 0.4945, 0.7053, 0.4945, 0.7056, 0.494, 0.7667, 0.5001, 0.7562, 0.494, 0.7562, 0.494, 0.7667, 0.5001, 0.4963, 0.5692, 0.4963, 0.5518, 0.4963, 0.5518, 0.4963, 0.5692, 0.5073, 0.5777, 0.5073, 0.552, 0.5073, 0.552, 0.5073, 0.5777, 0.4963, 0.5147, 0.4963, 0.5383, 0.4963, 0.5383, 0.4963, 0.5147, 0.0, 0.0, 0.0, 0.0, 0.0, 0.0, 0.0, 0.0, 0.4198, 0.4942, 0.3356, 0.4942, 0.3356, 0.4942, 0.4198, 0.4942, 0.4963, 0.5777, 0.4963, 0.5518, 0.4963, 0.5518, 0.4963, 0.5777, 0.5073, 0.552, 0.5073, 0.5341, 0.5073, 0.5341, 0.5073, 0.552, 0.2947, 0.5059, 0.4188, 0.5059, 0.4188, 0.5059, 0.2947, 0.5059, 0.4963, 0.5518, 0.4963, 0.5383, 0.4963, 0.5383, 0.4963, 0.5518, 0.4963, 0.5518, 0.4963, 0.5692, 0.4963, 0.5777, 0.4963, 0.5383, 0.4963, 0.5518, 0.4963, 0.5518, 0.4963, 0.5383, 0.4018, 0.4945, 0.3897, 0.5001, 0.3897, 0.5001, 0.4018, 0.4945, 0.4937, 0.583, 0.4958, 0.5778, 0.4958, 0.5778, 0.4937, 0.583, 0.4963, 0.5383, 0.4963, 0.5147, 0.4963, 0.5147, 0.4963, 0.5383, 0.6103, 0.5001, 0.5982, 0.4942, 0.5982, 0.4942, 0.6103, 0.5001, 0.5073, 0.5777, 0.5078, 0.5778, 0.5078, 0.5778, 0.5073, 0.5777, 0.5073, 0.5341, 0.5073, 0.5147, 0.5073, 0.5147, 0.5073, 0.5341, 0.7562, 0.494, 0.7309, 0.4918, 0.7309, 0.4918, 0.7562, 0.494, 0.0, 0.0, 0.0, 0.0, 0.0, 0.0, 0.0, 0.0, 0.5073, 0.5147, 0.5073, 0.532, 0.5073, 0.532, 0.5073, 0.5147, 0.2691, 0.4914, 0.2438, 0.4936, 0.2438, 0.4936, 0.2691, 0.4914, 0.0, 0.0, 0.0, 0.0, 0.0, 0.0, 0.0, 0.0, 0.5018, 0.5122, 0.5073, 0.5147, 0.5073, 0.5147, 0.5018, 0.5122, 0.7562, 0.5061, 0.7667, 0.5001, 0.7667, 0.5001, 0.7562, 0.5061, 0.0, 0.0, 0.0, 0.0, 0.0, 0.0, 0.0, 0.0, 0.5073, 0.5147, 0.5018, 0.5122, 0.5018, 0.5122, 0.5073, 0.5147, 0.2333, 0.5001, 0.2438, 0.5065, 0.2438, 0.5065, 0.2333, 0.5001, 0.5073, 0.552, 0.5073, 0.5777, 0.5073, 0.5777, 0.5073, 0.552, 0.5018, 0.5122, 0.4963, 0.5147, 0.4963, 0.5147, 0.5018, 0.5122, 0.7309, 0.5083, 0.7562, 0.5061, 0.7562, 0.5061, 0.7309, 0.5083, 0.5073, 0.5777, 0.5073, 0.552, 0.5073, 0.552, 0.5073, 0.5777, 0.4963, 0.5147, 0.5018, 0.5122, 0.5018, 0.5122, 0.4963, 0.5147, 0.7667, 0.5001, 0.7562, 0.494, 0.7562, 0.494, 0.7667, 0.5001, 0.4963, 0.5777, 0.4963, 0.5518, 0.4963, 0.5518, 0.4963, 0.5777, 0.4937, 0.583, 0.4958, 0.5883, 0.4958, 0.5883, 0.4937, 0.583, 0.4198, 0.4942, 0.3356, 0.4942, 0.3356, 0.4942, 0.4198, 0.4942, 0.5018, 0.5905, 0.4958, 0.5883, 0.4958, 0.5883, 0.5018, 0.5905, 0.495, 0.5056, 0.5812, 0.5056, 0.5812, 0.5056, 0.495, 0.5056, 0.4958, 0.5883, 0.4937, 0.583, 0.4937, 0.583, 0.4958, 0.5883, 0.4188, 0.5059, 0.5153, 0.5059, 0.5153, 0.5059, 0.4188, 0.5059, 0.5018, 0.5905, 0.5078, 0.5883, 0.5078, 0.5883, 0.5018, 0.5905, 0.7309, 0.4918, 0.7056, 0.494, 0.7056, 0.494, 0.7309, 0.4918, 0.5078, 0.5883, 0.5018, 0.5905, 0.5018, 0.5905, 0.5078, 0.5883, 0.6103, 0.5001, 0.6103, 0.5001, 0.6103, 0.5001, 0.6103, 0.5001, 0.5078, 0.5883, 0.5099, 0.583, 0.5099, 0.583, 0.5078, 0.5883, 0.0, 0.0, 0.0, 0.0, 0.0, 0.0, 0.0, 0.0, 0.5099, 0.583, 0.5078, 0.5883, 0.5078, 0.5883, 0.5099, 0.583, 0.3356, 0.4942, 0.2947, 0.4942, 0.2947, 0.4942, 0.3356, 0.4942, 0.4958, 0.5883, 0.5018, 0.5905, 0.5018, 0.5905, 0.4958, 0.5883, 0.7053, 0.5056, 0.7056, 0.5061, 0.7056, 0.5061, 0.7053, 0.5056, 0.4963, 0.5692, 0.4963, 0.5518, 0.4963, 0.5518, 0.4963, 0.5692, 0.7056, 0.5061, 0.7309, 0.5083, 0.7309, 0.5083, 0.7056, 0.5061, 0.4963, 0.5147, 0.4963, 0.5383, 0.4963, 0.5383, 0.4963, 0.5147, 0.2691, 0.5087, 0.2944, 0.5065, 0.2944, 0.5065, 0.2691, 0.5087, 0.5073, 0.552, 0.5073, 0.5341, 0.5073, 0.5341, 0.5073, 0.552, 0.2944, 0.4936, 0.2691, 0.4914, 0.2691, 0.4914, 0.2944, 0.4936, 0.4963, 0.5518, 0.4963, 0.5383, 0.4963, 0.5383, 0.4963, 0.5518, 0.2944, 0.5065, 0.2947, 0.5059, 0.2947, 0.5059, 0.2944, 0.5065, 0.5073, 0.532, 0.5073, 0.552, 0.5073, 0.552, 0.5073, 0.532, 0.7056, 0.494, 0.7053, 0.4945, 0.7053, 0.4945, 0.7056, 0.494, 0.4958, 0.5778, 0.4937, 0.583, 0.4937, 0.583, 0.4958, 0.5778, 0.0, 0.0, 0.0, 0.0, 0.0, 0.0, 0.0, 0.0, 0.5802, 0.4945, 0.5152, 0.4945, 0.5152, 0.4945, 0.5802, 0.4945, 0.0, 0.0, 0.0, 0.0, 0.0, 0.0, 0.0, 0.0, 0.2947, 0.5059, 0.4188, 0.5059, 0.4188, 0.5059, 0.2947, 0.5059, 0.4018, 0.5056, 0.495, 0.5056, 0.495, 0.5056, 0.4018, 0.5056, 0.4963, 0.5777, 0.4963, 0.5692, 0.4963, 0.5692, 0.4963, 0.5777, 0.5812, 0.5056, 0.7053, 0.5056, 0.7053, 0.5056, 0.5812, 0.5056, 0.5153, 0.5059, 0.5982, 0.5059, 0.5982, 0.5059, 0.5153, 0.5059, 0.5078, 0.5778, 0.5073, 0.5777, 0.5073, 0.5777, 0.5078, 0.5778, 0.5802, 0.4945, 0.7053, 0.4945, 0.7053, 0.4945, 0.5802, 0.4945, 0.5982, 0.5059, 0.6103, 0.5001, 0.6103, 0.5001, 0.5982, 0.5059, 0.5099, 0.583, 0.5078, 0.5778, 0.5078, 0.5778, 0.5099, 0.583, 0.3897, 0.5001, 0.3897, 0.5001, 0.3897, 0.5001, 0.3897, 0.5001, 0.3897, 0.5001, 0.4018, 0.5056, 0.4018, 0.5056, 0.3897, 0.5001, 0.4963, 0.5518, 0.4963, 0.5692, 0.4963, 0.5777, 0.0, 0.0, 0.0, 0.0, 0.0, 0.0, 0.0, 0.0, 0.0, 0.0, 0.0, 0.0, 0.0, 0.0, 0.0, 0.0, 0.0, 0.0, 0.0, 0.0, 0.0, 0.0, 0.0, 0.0, 0.0, 0.0, 0.0, 0.0, 0.0, 0.0, 0.0, 0.0, 0.0, 0.0, 0.0, 0.0, 0.0, 0.0, 0.0, 0.0, 0.7309, 0.5083, 0.7309, 0.5083, 0.0, 0.0, 0.0, 0.0, 0.0, 0.0, 0.0, 0.0, 0.0, 0.0, 0.0, 0.0, 0.0, 0.0, 0.0, 0.0, 0.0, 0.0, 0.0, 0.0, 0.0, 0.0, 0.5099, 0.583, 0.5099, 0.583, 0.5099, 0.583, 1.0, 1.0, 0.0, 0.0, 0.0, 0.0, 0.7562, 0.5061, 0.495, 0.5056, 0.495, 0.5056, 0.5812, 0.5056, 0.7053, 0.5056, 0.7056, 0.5061, 0.7309, 0.5083, 0.7309, 0.5083, 0.7562, 0.5061, 0.7562, 0.5061, 1.0, 1.0, 0.5018, 0.5905, 0.5018, 0.5905, 0.0, 0.0, 0.0, 0.0])
me_plane.materials.append(mat_material_001)
me_plane.materials.append(mat_metall)
me_plane.use_remesh_preserve_volume = False
me_plane.use_remesh_preserve_attributes = False
me_plane.use_mirror_vertex_groups = False
me_plane.update()
me_plane.normals_split_custom_set([tuple(v) for v in zip(*[iter([0.0, 0.0, -1.0, 0.0, 0.0, -1.0, 0.0, 0.0, -1.0, 0.0, 0.0, -1.0, 1.0, 0.0, 0.0, 1.0, 0.0, 0.0, 1.0, 0.0, 0.0, 1.0, 0.0, 0.0, -3.201e-08, 0.0, 1.0, 3.201e-08, 0.0, 1.0, 2.374e-08, 0.0, 1.0, -2.374e-08, 0.0, 1.0, -1.0, 0.0, 0.0, -1.0, 0.0, 0.0, -1.0, 0.0, 0.0, -1.0, 0.0, 0.0, 0.0, 1.0, 0.0, 0.0, 1.0, 0.0, 0.0, 1.0, 0.0, 0.0, 1.0, 0.0, 0.0, -1.0, 0.0, 0.0, -1.0, 0.0, 0.0, -1.0, 0.0, 0.0, -1.0, 0.0, 3.201e-08, 0.0, 1.0, -3.201e-08, 0.0, 1.0, -2.374e-08, 0.0, 1.0, 2.374e-08, 0.0, 1.0, -3.201e-08, 0.0, 1.0, -3.201e-08, 0.0, 1.0, -2.374e-08, 0.0, 1.0, -2.374e-08, 0.0, 1.0, 3.201e-08, 0.0, 1.0, 3.201e-08, 0.0, 1.0, 2.374e-08, 0.0, 1.0, 2.374e-08, 0.0, 1.0, 0.0, 0.0, 1.0, 0.0, 0.0, 1.0, 0.0, 0.0, 1.0, 0.0, 0.0, 1.0, 0.0007094, -1.0, 0.003111, 0.0007094, -1.0, 0.003111, 0.0007094, -1.0, 0.003111, 0.0007094, -1.0, 0.003111, 0.0007094, -1.0, 0.003111, 0.0009603, -1.0, 0.001659, 0.001092, -1.0, 0.0008956, 0.0, 1.0, 0.0, 0.0, 1.0, 0.0, 0.0, 1.0, 0.0, 0.0, 1.0, 0.0, -1.0, 0.0, 0.0, -1.0, 0.0, 0.0, -1.0, 0.0, 0.0, -1.0, 0.0, 0.0, 0.0, -1.0, 0.0, 0.0, -1.0, 0.0, 0.0, -1.0, 0.0, 0.0, -1.0, 0.0, -1.0, 0.0, 0.0, -1.0, 0.0, 0.0, -1.0, 0.0, 0.0, -1.0, 0.0, 0.0, 1.0, 0.0, 0.0, 1.0, 0.0, 0.0, 1.0, 0.0, 0.0, 1.0, 0.0, 0.0, 1.0, 0.0, 0.0, 1.0, 0.0, 0.0, 1.0, 0.0, 0.0, 1.0, 0.0, 0.0, -2.137e-07, 0.0, -1.0, -2.881e-07, 0.0, -1.0, -2.881e-07, 0.0, -1.0, -2.137e-07, 0.0, -1.0, 2.881e-07, 0.0, -1.0, -2.881e-07, 0.0, -1.0, -2.137e-07, 0.0, -1.0, 2.137e-07, 0.0, -1.0, -2.137e-07, 0.0, -1.0, -2.881e-07, 0.0, -1.0, 2.881e-07, 0.0, -1.0, 2.137e-07, 0.0, -1.0, 2.137e-07, 0.0, -1.0, 2.881e-07, 0.0, -1.0, 2.881e-07, 0.0, -1.0, 2.137e-07, 0.0, -1.0, 0.0, 0.0, 1.0, 0.0, 0.0, 1.0, 0.0, 0.0, 1.0, 0.0, 0.0, 1.0, 0.0, 0.0, 1.0, 0.0, 0.0, 1.0, 0.0, 0.0, 1.0, 0.0, 0.0, 1.0, 0.0001788, 1.0, -1.572e-06, -0.0004118, 1.0, 3.838e-06, 0.0006727, 1.0, -6.269e-06, 0.0006727, 1.0, -6.269e-06, 0.0006727, 1.0, -6.269e-06, 0.0006727, 1.0, -6.269e-06, 0.0006727, 1.0, -6.269e-06, 0.0006727, 1.0, -6.269e-06, 0.0006727, 1.0, -6.269e-06, 0.0006727, 1.0, -6.269e-06, 0.0006727, 1.0, -6.269e-06, 0.0006727, 1.0, -6.269e-06, -0.001216, 1.0, 1.127e-05, 0.0001582, 1.0, -1.449e-06, 0.0006727, 1.0, -6.269e-06, 0.0006727, 1.0, -6.269e-06, 0.0, 0.0, 0.0, 0.0, 0.0, 0.0, 0.0, 0.0, 0.0, 0.0, 0.0, 0.0, 0.0, 0.0, 1.0, 0.0, 0.0, 1.0, 0.0, 0.0, 1.0, 0.0, 0.0, 1.0, 0.0, 0.0, 1.0, 0.0, 0.0, 1.0, 0.0, 0.0, 0.0, 0.0, 0.0, 1.0, 0.0, 0.0, 1.0, 0.0, 0.0, 1.0, 0.0, 0.0, 1.0, 0.0, 0.0, 1.0, 0.0, 0.0, 0.0, 0.0, 0.0, 1.0, 0.0, 0.0, 1.0, 0.0, 0.0, 0.0, 0.0, 0.0, 1.0, 0.0, 0.0, 1.0, 0.0, 0.0, 0.0, 0.0, 0.0, 0.0, 0.0, 0.0, 0.0, 0.0, 0.0, 0.0, 0.0, 0.0, 0.0, 0.0, 0.0, 0.0, 0.0, 0.0, 1.0, 0.0, 0.0, 0.0, 0.0, 0.0, 0.0, 0.0, 0.0, 1.0, 0.0, 0.0, 0.0, 0.0, 0.0, 1.0, 0.0, 0.0, 0.0, 0.0, 0.0, 0.0, 0.0, 0.0, 0.0, 0.0, 0.0, 1.0, 0.0, 0.0, 1.0, 0.0, 0.0, 0.0, -0.0003794, -1.0, -0.008304, -5.984e-05, -0.9999, -0.01137, -5.984e-05, -0.9999, -0.01137, -5.984e-05, -0.9999, -0.01137, -5.984e-05, -0.9999, -0.01137, -9.69e-05, -0.9999, -0.01102, 0.0001582, 1.0, -1.449e-06, -0.001216, 1.0, 1.127e-05, -0.001369, 1.0, 1.276e-05, -0.001369, 1.0, 1.276e-05, -0.001369, 1.0, 1.276e-05, -0.001369, 1.0, 1.276e-05, -0.0004118, 1.0, 3.838e-06, 0.0001788, 1.0, -1.572e-06, -0.001244, -1.0, 1.148e-05, -0.001244, -1.0, 1.148e-05, -0.001244, -1.0, 1.148e-05, -0.0003794, -1.0, -0.008304, -9.69e-05, -0.9999, -0.01102, -0.001244, -1.0, 1.148e-05, -0.001244, -1.0, 1.148e-05, -0.001244, -1.0, 1.148e-05, 0.0, 0.0, 0.0, 0.0, 0.0, 0.0, 0.0, 0.0, 0.0, 0.0, 0.0, 1.0, -1.0, -1.205e-07, -8.001e-08, -1.0, -1.205e-07, -8.001e-08, -1.0, -1.205e-07, -8.001e-08, -1.0, -1.205e-07, -8.001e-08, -1.0, -1.205e-07, -8.001e-08, -1.0, -1.205e-07, -8.001e-08, -1.0, -1.205e-07, -8.001e-08, -1.0, -1.205e-07, -8.001e-08, 1.0, 1.681e-07, 8.364e-08, 1.0, 1.681e-07, 8.364e-08, 1.0, 1.681e-07, 8.364e-08, 1.0, 1.681e-07, 8.364e-08, 1.0, 1.681e-07, 8.364e-08, 1.0, 1.681e-07, 8.364e-08, 1.0, 1.681e-07, 8.364e-08, 1.0, 1.681e-07, 8.364e-08, 1.0, 1.681e-07, 8.364e-08, -0.4154, 9.055e-08, -0.9097, -0.4154, 9.055e-08, -0.9097, -0.4154, 9.055e-08, -0.9097, -0.4154, 9.055e-08, -0.9097, 0.4154, 2.439e-07, -0.9097, 0.4154, 2.439e-07, -0.9097, 0.4154, 2.439e-07, -0.9097, 0.4154, 2.439e-07, -0.9097, 0.9287, 6.395e-08, -0.3709, 0.9287, 6.395e-08, -0.3709, 0.9287, 6.395e-08, -0.3709, 0.9287, 6.395e-08, -0.3709, 0.1203, 2.24e-08, -0.9927, 0.1203, 2.24e-08, -0.9927, 0.1203, 2.24e-08, -0.9927, 0.1203, 2.24e-08, -0.9927, -0.1203, -2.24e-08, -0.9927, -0.1203, -2.24e-08, -0.9927, -0.1203, -2.24e-08, -0.9927, -0.1203, -2.24e-08, -0.9927, -0.9287, -2.878e-07, -0.3709, -0.9287, -2.878e-07, -0.3709, -0.9287, -2.878e-07, -0.3709, -0.9287, -2.878e-07, -0.3709, 0.3418, 1.476e-06, 0.9398, 0.3418, 1.476e-06, 0.9398, 2.019e-08, 1.507e-06, 1.0, 1.009e-07, 1.507e-06, 1.0, 0.9287, 4.477e-07, 0.3709, 0.9287, 4.477e-07, 0.3709, 0.9287, 4.477e-07, 0.3709, 0.9287, 4.477e-07, 0.3709, 0.0, 0.0, 1.0, 0.0, 0.0, 0.0, 0.0, 0.0, 0.0, 0.0, 0.0, 0.0, 0.0, 0.0, 1.0, 0.0, 0.0, 1.0, 0.0, 0.0, 1.0, 0.0, 0.0, 1.0, 0.0, 0.0, 1.0, 0.0, 0.0, 1.0, 0.0, 0.0, 1.0, 0.0, 0.0, 1.0, 0.0, 0.0, 0.0, 0.0, 0.0, 1.0, 0.0, 0.0, 1.0, 0.0, 0.0, 0.0, 0.0, 0.0, 0.0, 0.0, 0.0, 0.0, 0.0, 0.0, 0.0, 0.0, 0.0, 0.0, 0.0, 0.0, 1.0, 0.0, 0.0, 1.0, 0.0, 0.0, 1.0, 0.0, 0.0, 1.0, 0.0, 0.0, 0.0, 0.0, 0.0, 0.0, 0.0, 0.0, 0.0, 0.0, 0.0, 0.0, 0.0, 0.0, 0.0, 0.0, 0.0, 0.0, 0.0, 0.0, 0.0, 0.0, 0.0, 0.0, 0.0, 0.0, 1.0, 0.0, 0.0, 1.0, 0.0, 0.0, 1.0, 0.0, 0.0, 1.0, 0.0, 0.0, 1.0, 0.0, 0.0, 0.0, 0.0, 0.0, 0.0, 0.0, 0.0, 1.0, 0.0, 0.0, 0.0, 0.0, 0.0, 0.0, 0.0, 0.0, 0.0, 0.0, 0.0, 0.0, 0.0, 0.0, 1.0, 0.0, 0.0, 1.0, 0.0, 0.0, 1.0, 0.0, 0.0, 1.0, 0.0, 0.0, 1.0, 0.0, 0.0, 1.0, 0.0, 0.0, 1.0, 0.0, 0.0, 1.0, 0.0, 0.0, 1.0, 0.0, 0.0, 1.0, 0.0, 0.0, 1.0, 0.0, 0.0, 0.0, 0.0, 0.0, 0.0, 0.0, 0.0, 0.0, 0.0, 0.0, 0.0, 0.0, 0.0, 0.0, 0.0, 0.0, 0.0, 0.0, 0.0, 0.0, 0.0, 0.0, 0.0, 0.0, 0.0, 0.0, 0.0, 0.0, 0.0, 0.0, 0.0, 0.0, 0.0, 0.0, 0.0, 0.0, 0.0, 0.0, 0.0, 0.0, 0.0, 0.0, 0.0, 0.0, 0.0, 0.0, 0.0, 0.0, 0.0, 0.0, 0.0, 0.0, 1.0, 0.0, 0.0, 0.0, 0.0, 0.0, 0.0, 0.0, 0.0, 1.0, 0.0, 0.0, 1.0, 0.0, 0.0, 1.0, 0.0, 0.0, 1.0, 0.0, 0.0, 1.0, 0.0, 0.0, 1.0, 0.0, 0.0, 1.0, 0.0, 0.0, 1.0, 0.0, 0.0, 1.0, 0.0, 0.0, 1.0, 0.0, 0.0, 1.0, 0.0, 0.0, 0.0, 0.0, 0.0, 1.0, 0.0, 0.0, 0.0, 0.0, 0.0, 0.0, 0.0, 0.0, 1.0, 0.0, 0.0, 1.0, 0.0, 0.0, 1.0, 0.0, 0.0, 1.0, 0.0, 0.0, 1.0, 0.0, 0.0, 1.0, 0.0, 0.0, 0.0, 0.0, 0.0, 1.0, 0.0, 0.0, 1.0, 0.0, 0.0, 1.0, 0.0, 0.0, 0.0, 0.0, 0.0, 0.0, 0.0, 0.0, 1.0, 0.0, 0.0, 1.0, 0.0, 0.0, 0.0, 0.0, 0.0, 0.0, 0.0, 0.0, 0.0, 0.0, 0.0, 1.0, 0.0, 0.0, 0.0, 0.0, 0.0, 0.0, 0.0, 0.0, 1.0, 0.0, 0.0, 1.0, 0.0, 0.0, 0.0, 0.0, 0.0, 0.0, 0.0, 0.0, 0.0, 0.0, 0.0, 1.0, 0.0, 0.0, 0.0, 0.0, 0.0, 0.0, 0.0, 0.0, 0.0, 0.0, 0.0, 1.0, 0.0, 0.0, 0.0, 0.0, 0.0, 0.0, 0.0, 0.0, 1.0, 0.0, 0.0, 1.0, 0.0, 0.0, 1.0, 0.0, 0.0, 1.0, 0.0, 0.0, 1.0, 0.0, 0.0, 1.0, 0.0, 0.0, 0.0, 0.0, 0.0, 0.0, 0.0, 0.0, 1.0, 0.0, 0.0, 1.0, 0.0, 0.0, 1.0, 0.0, 0.0, 0.0, 0.0, 0.0, 1.0, 0.0, 0.0, 1.0, 0.0, 0.0, 1.0, 0.0, 0.0, 1.0, 0.0, 0.0, 1.0, 0.0, 0.0, 1.0, 0.0, 0.0, 0.0, 0.0, 0.0, 0.0, 0.0, 0.0, 0.0, 0.0, 0.0, 0.0, 0.0, 0.0, 0.0, 0.0, 0.0, 0.0, 0.0, 0.0, 0.0, 0.0, 0.0, 1.0, 0.0, 0.0, 0.0, 0.0, 0.0, 1.0, 0.0, 0.0, 1.0, 0.0, 0.0, 0.0, 0.0, 0.0, 0.0, 0.0, 0.0, 1.0, 0.0, 0.0, 1.0, 0.0, 0.0, 0.0, 0.0, 0.0, 0.0, 0.0, 0.0, 0.0, 0.0, 0.0, 0.0, 0.0, 0.0, 1.0, 0.0, 0.0, 1.0, 0.0, 0.0, 0.0, 0.0, 0.0, 1.0, 0.0, 0.0, 1.0, 0.0, 0.0, 1.0, 0.0, 0.0, 0.0, 0.0, 0.0, 1.0, 0.0, 0.0, 1.0, 0.0, 0.0, 0.0, 0.0, 0.0, 1.0, 0.0, 0.0, 1.0, 0.0, 0.0, 0.0, 0.0, 0.0, 1.0, 0.0, 0.0, 1.0, 0.0, 0.0, 1.0, 0.0, 0.0, 1.0, 0.0, 0.0, 1.0, 0.0, 0.0, 0.0, 0.0, 0.0, 1.0, 0.0, 0.0, 1.0, 0.0, 0.0, 1.0, 0.0, 0.0, 1.0, 0.0, 0.0, 1.0, 0.0, 0.0, 1.0, 0.0, 0.0, 1.0, 0.0, 0.0, 0.0, 0.0, 0.0, 1.0, 0.0, 0.0, 1.0, 0.0, 0.0, 1.0, 0.0, 0.0, 1.0, 0.0, 0.0, 1.0, 0.0, 0.0, 1.0, 0.0, 0.0, 1.0, 0.0, 0.0, 1.0, 0.0, 0.0, 1.0, 0.0, 0.0, 1.0, 0.0, 0.0, 1.0, 0.0, 0.0, 1.0, 0.0, 0.0, 1.0, 0.0, 0.0, 1.0, 0.0, 0.0, 0.0, 0.0, 0.0, 0.0, 0.0, 0.0, 1.0, 0.0, 0.0, 1.0, 0.0, 0.0, 1.0, 0.0, 0.0, 1.0, 0.0, 0.0, 1.0, 0.0, 0.0, 1.0, 0.0, 0.0, 1.0, 0.0, 0.0, 1.0, 0.0, 0.0, 1.0, 0.0, 0.0, 1.0, 0.0, 0.0, 1.0, 0.0, 0.0, 1.0, 0.0, 0.0, 1.0, 0.0, 0.0, 1.0, 0.0, 0.0, 1.0, 0.0, 0.0, 1.0, 0.0, 0.0, 1.0, 0.0, 0.0, 1.0, 0.0, 0.0, 1.0, 0.0, 0.0, 1.0, 0.0, 0.0, 1.0, 0.0, 0.0, 0.0, 0.0, 0.0, 1.0, 0.0, 0.0, 1.0, 0.0, 0.0, 1.0, 0.0, 0.0, 1.0, 0.0, 0.0, 0.0, 0.0, 0.0, 1.0, 0.0, 0.0, 1.0, 0.0, 0.0, 1.0, 0.0, 0.0, 1.0, 0.0, 0.0, 1.0, 0.0, 0.0, 1.0, 0.0, 0.0, 1.0, 0.0, 0.0, 1.0, 0.0, 0.0, 1.0, 0.0, 0.0, 1.0, 0.0, 0.0, 1.0, 0.0, 0.0, 1.0, 0.0, 0.0, 1.0, 0.0, 0.0, 1.0, 0.0, 0.0, 1.0, 0.0, 0.0, 1.0, 0.0, 0.0, 1.0, 0.0, 0.0, 1.0, 0.0, 0.0, 1.0, 0.0, 0.0, 1.0, 0.0, 0.0, 1.0, 0.0, 0.0, 1.0, 0.0, 0.0, 1.0, 0.0, 0.0, 1.0, 0.0, 0.0, 0.0, 0.0, 0.0, 1.0, 0.0, 0.0, 1.0, 0.0, 0.0, 1.0, 0.0, 0.0, 1.0, 0.0, 0.0, 1.0, 0.0, 0.0, 1.0, 0.0, 0.0, 1.0, 0.0, 0.0, 1.0, 0.0, 0.0, 1.0, 0.0, 0.0, 1.0, 0.0, 0.0, 0.0, 0.0, 0.0, 1.0, 0.0, 0.0, 1.0, 0.0, 0.0, 0.0, 0.0, 0.0, 1.0, 0.0, 0.0, 1.0, 0.0, 0.0, 1.0, 0.0, 0.0, 1.0, 0.0, 0.0, 1.0, 0.0, 0.0, 0.0, 0.0, 0.0, 1.0, 0.0, 0.0, 1.0, 0.0, 0.0, 0.0, 0.0, 0.0, 0.0, 0.0, 0.0, 1.0, 0.0, 0.0, 0.0, 0.0, 0.0, 1.0, 0.0, 0.0, 1.0, 0.0, 0.0, 1.0, 0.0, 0.0, 1.0, 0.0, 0.0, 1.0, 0.0, 0.0, 1.0, 0.0, 0.0, 1.0, 0.0, 0.0, 1.0, 0.0, 0.0, 0.0, 0.0, 0.0, 0.0, 0.0, 0.0, 0.0, 0.0, 0.0, 0.0, 0.0, 0.0, 0.0, 0.0, 0.0, 0.0, 0.0, 0.0, 0.0, 0.0, 0.0, 1.0, 0.0, 0.0, 0.0, 0.0, 0.0, 0.0, 0.0, 0.0, 1.0, 0.0, 0.0, 1.0, 0.0, 0.0, 1.0, 0.0, 0.0, 1.0, 0.0, 0.0, 1.0, 0.0, 0.0, 1.0, 0.0, 0.0, 0.0, 0.0, 0.0, 0.0, 0.0, 0.0, 1.0, 0.0, 0.0, 1.0, 0.0, 0.0, 0.0, 0.0, 0.0, 0.0, 0.0, 0.0, 1.0, 0.0, 0.0, 1.0, 0.0, 0.0, 0.0, 0.0, 0.0, 0.0, 0.0, 0.0, 1.0, 0.0, 0.0, 0.0, 0.0, 0.0, 0.0, 0.0, 0.0, 0.0, 0.0, 0.0, 1.0, 0.0, 0.0, 1.0, 0.0, 0.0, 0.0, 0.0, 0.0, 0.0, 0.0, 0.0, 1.0, 0.0, 0.0, 0.0, 0.0, -1.0, -3.815e-06, 0.0, -1.0, -3.815e-06, 0.0, -1.0, -3.815e-06, 0.0, 0.0, 1.0, 0.0, 0.0, 1.0, 0.0, 0.0, 0.0, 0.0, 0.0, 0.0, 0.0, 0.0, 1.0, 0.0, 0.0, 1.0, 0.0, 0.0, 1.0, 0.0, 0.0, 1.0, 0.0, 0.0, 1.0, 0.0, 0.0, 1.0, 0.0, 0.0, 1.0, 0.0, 0.0, 1.0, 0.0, 0.0, 1.0, 0.0, 0.0, 0.0, 0.0, 0.0, 0.0, 0.0, 0.0, 0.0, 0.0, 0.0, 1.0, 0.0, 0.0, 1.0, 0.0, 0.0, 1.0, 0.0, 0.0, 1.0, 0.0, 0.0, 1.0, 0.0, 0.0, 1.0, 0.0, 0.0, 1.0, 0.0, 0.0, 0.0, 0.0, 0.0, 1.0, 0.0, 0.0, 0.0, 0.0, 0.0, 0.0, 0.0, 0.0, 0.0, 0.0, 0.0, 1.0, 0.0, 0.0, 1.0, 0.0, 0.0, 1.0, 0.0, 0.0, 1.0, 0.0, 0.0, 1.0, 0.0, 0.0, 1.0, 0.0, 0.0, 1.0, 0.0, 0.0, 1.0, 0.0, 0.0, 1.0, 0.0, 0.0, 1.0, 0.0, 0.0, 0.0, 0.0, 0.0, 0.0, 0.0, 0.0, 1.0, 0.0, 0.0, 1.0, 0.0, 0.0, 1.0, 0.0, 0.0, 1.0, 0.0, 0.0, 1.0, 0.0, 0.0, 1.0, 0.0, 0.0, 0.0, 0.0, 0.0, 1.0, 0.0, 0.0, 1.0, 0.0, 0.0, 1.0, 0.0, 0.0, 0.0, 0.0, 0.0, 1.0, 0.0, 0.0, 1.0, 0.0, 0.0, 1.0, 0.0, 0.0, 1.0, 0.0, 0.0, 1.0, 0.0, 0.0, 0.0, 0.0, 0.0, 1.0, 0.0, 0.0, 0.0, 0.0, 0.0, 0.0, 0.0, 0.0, 0.0, 0.0, 0.0, 1.0, 0.0, 0.0, 1.0, 0.0, 0.0, 0.0, 0.0, 0.0, 1.0, 0.0, 0.0, 1.0, 0.0, 0.0, 1.0, 0.0, 0.0, 1.0, 0.0, 0.0, 0.0, 0.0, 0.0, 1.0, 0.0, 0.0, 0.0, 0.0, 0.0, 0.0, 0.0, 0.0, 1.0, 0.0, 0.0, 1.0, 0.0, 0.0, 0.0, 0.0, 0.0, 1.0, 0.0, 0.0, 1.0, 0.0, 0.0, 1.0, 0.0, 0.0, 1.0, 0.0, 0.0, 1.0, 0.0, 0.0, 1.0, 0.0, 0.0, 0.0, 0.0, 0.0, 0.0, 0.0, 0.0, 0.0, 0.0, 0.0, 0.0, 0.0, 0.0, 1.0, 0.0, 0.0, 1.0, 0.0, 0.0, 0.0, 0.0, 0.0, 1.0, 0.0, 0.0, 1.0, 0.0, 0.0, 1.0, 0.0, 0.0, 1.0, 0.0, 0.0, 1.0, 0.0, 0.0, 1.0, 0.0, 0.0, 0.0, 0.0, 0.0, 0.0, 0.0, 0.0, 1.0, 0.0, 0.0, 1.0, 0.0, 0.0, 1.0, 0.0, 0.0, 1.0, 0.0, 0.0, 1.0, 0.0, 0.0, 1.0, 0.0, 0.0, 0.0, 0.0, 0.0, 0.0, 0.0, 0.0, 1.0, 0.0, 0.0, 1.0, 0.0, 0.0, 1.0, 0.0, 0.0, 1.0, 0.0, 0.0, 1.0, 0.0, 0.0, 1.0, 0.0, 0.0, 0.0, 0.0, 0.0, 0.0, 0.0, 0.0, 1.0, 0.0, 0.0, 1.0, 0.0, 0.0, 1.0, 0.0, 0.0, 1.0, 0.0, 0.0, 1.0, 0.0, 0.0, 0.0, 0.0, 0.0, 0.0, 0.0, 0.0, 0.0, 0.0, 0.0, 1.0, 0.0, 0.0, 1.0, 0.0, 0.0, 1.0, 0.0, 0.0, 1.0, 0.0, 0.0, 1.0, 0.0, 0.0, 1.0, 0.0, 0.0, 1.0, 0.0, 0.0, 1.0, 0.0, 0.0, 1.0, 0.0, 0.0, 1.0, 0.0, 0.0, 1.0, 0.0, 0.0, 1.0, 0.0, 0.0, 1.0, 0.0, 0.0, 1.0, 0.0, 0.0, 1.0, 0.0, 0.0, 1.0, 0.0, 0.0, 1.0, 0.0, 0.0, 1.0, 0.0, 0.0, 1.0, 0.0, 0.0, 1.0, 0.0, 0.0, 1.0, 0.0, 0.0, 1.0, 0.0, 0.0, 0.0, 0.0, 0.0, 0.0, 0.0, 0.0, 1.0, 0.0, 0.0, 1.0, 0.0, 0.0, 1.0, 0.0, 0.0, 1.0, 0.0, 0.0, 1.0, 0.0, 0.0, 1.0, 0.0, 0.0, 0.0, 0.0, 0.0, 0.0, 0.0, 0.0, 1.0, 0.0, 0.0, 1.0, 0.0, 0.0, 1.0, 0.0, 0.0, 1.0, 0.0, 0.0, 0.0, 0.0, 0.0, 1.0, 0.0, 0.0, 1.0, 0.0, 0.0, 0.0, 0.0, 0.0, 0.0, 0.0, 0.0, 0.0, 0.0, 0.0, 0.0, 0.0, 0.0, 0.0, 0.0, 0.0, 1.0, 0.0, 0.0, 1.0, 0.0, 0.0, 1.0, 0.0, 0.0, 1.0, 0.0, 0.0, 1.0, 0.0, 0.0, 1.0, 0.0, 0.0, 0.0, 0.0, 0.0, 0.0, 0.0, 0.0, 1.0, 0.0, 0.0, 1.0, 0.0, 0.0, 1.0, 0.0, 0.0, 1.0, 0.0, 0.0, 0.0, 0.0, 0.0, 1.0, 0.0, 0.0, 0.0, 0.0, 0.0, 0.0, 0.0, 0.0, 1.0, 0.0, 0.0, 1.0, 0.0, 0.0, 1.0, 0.0, 0.0, 1.0, 0.0, 0.0, 0.0, 0.0, 0.0, 1.0, 0.0, 0.0, 0.0, 0.0, 0.0, 0.0, 0.0, 0.0, 1.0, 0.0, 0.0, 1.0, 0.0, 0.0, 0.0, 0.0, 0.0, 1.0, 0.0, 0.0, 1.0, 0.0, 0.0, 0.0, 0.0, 0.0, 0.0, 0.0, 0.0, 0.0, 0.0, 0.0, 1.0, 0.0, 0.0, 1.0, 0.0, 0.0, 1.0, 0.0, 0.0, 1.0, 0.0, 0.0, 1.0, 0.0, 0.0, 1.0, 0.0, 0.0, 1.0, 0.0, 0.0, 1.0, 0.0, 0.0, 1.0, 0.0, 0.0, 1.0, 0.0, 0.0, 0.0, 0.0, 0.0, 0.0, 0.0, 0.0, 1.0, 0.0, 0.0, 1.0, 0.0, 0.0, 0.0, 0.0, 0.0, 0.0, 0.0, 0.0, 1.0, 0.0, 0.0, 0.0, 0.0, 0.0, 0.0, 0.0, 0.0, 0.0, 0.0, 0.0, 1.0, 0.0, 0.0, 1.0, 0.0, 0.0, 0.0, 0.0, 0.0, 0.0, 0.0, 0.0, 1.0, 0.0, 0.0, 1.0, 0.0, 0.0, 0.0, 0.0, 0.0, 0.0, 0.0, 0.0, 1.0, 0.0, 0.0, 0.0, 0.0, 0.0, 0.0, 0.0, 0.0, 0.0, 0.0, 0.0, 1.0, 0.0, 0.0, 0.0, 0.0, 0.0, 0.0, 0.0, 0.0, 0.0, 0.0, 0.0, 0.0, 0.0, 0.0, 0.0, 0.0, 0.0, 0.0, 0.0, 0.0, 0.0, 0.0, 0.0, 1.0, 0.0, 0.0, 1.0, 0.0, 0.0, 0.0, 0.0, 0.0, 1.0, 0.0, 0.0, 1.0, 0.0, 0.0, 1.0, 0.0, 0.0, 0.0, 0.0, 0.0, 0.0, 0.0, 0.0, 0.0, 0.0, 0.0, 1.0, 0.0, 0.0, 1.0, 0.0, 0.0, 0.0, 0.0, 0.0, 1.0, 0.0, 0.0, 1.0, 0.0, 0.0, 1.0, 0.0, 0.0, 1.0, 0.0, 0.0, 1.0, 0.0, 0.0, 1.0, 0.0, 0.0, 1.0, 0.0, 0.0, 1.0, 0.0, 0.0, 1.0, 0.0, 0.0, 1.0, 0.0, 0.0, 0.0, 0.0, 0.0, 1.0, 0.0, -1.0, -3.815e-06, 0.0, -1.0, -3.815e-06, 0.0, -1.0, -3.815e-06, 0.0, 0.0, 0.0, 0.0, 0.0, 0.0, 0.0, 0.0, 0.0, 0.0, 0.0, 1.0, 0.0, 0.0, 1.0, 0.0, 0.0, 1.0, 0.0, 0.0, 0.0, 0.0, 0.0, 0.0, 0.0, 0.0, 0.0, 0.0, 0.0, 0.0, 0.0, 0.0, 0.0, 0.0, 0.0, 0.0, 0.0, 0.0, 1.0, 0.0, 0.0, 1.0, 0.0, 0.0, 1.0, 0.0, 0.0, 1.0, 0.0, 0.0, 1.0, 0.0, 0.0, 1.0, 0.9287, -9.593e-08, -0.3709, 0.9287, -9.593e-08, -0.3709, 0.9287, -9.593e-08, -0.3709, 0.9287, -9.593e-08, -0.3709, 0.9287, -9.593e-08, -0.3709, 0.9287, -9.593e-08, -0.3709, 0.9287, -9.593e-08, -0.3709, 0.9287, -9.593e-08, -0.3709, 0.9287, -9.593e-08, -0.3709, 0.9287, -9.593e-08, -0.3709, 0.9287, -9.593e-08, -0.3709, 0.9287, -9.593e-08, -0.3709, 0.9287, -9.593e-08, -0.3709, 0.9287, -9.593e-08, -0.3709, 0.9287, -9.593e-08, -0.3709, 0.9287, -9.593e-08, -0.3709, 0.9287, -9.593e-08, -0.3709, 0.9287, -9.593e-08, -0.3709, 0.0, 0.0, 1.0, 0.0, 0.0, 1.0, 0.0, 0.0, 1.0, 0.0, 0.0, 1.0, 0.0009603, -1.0, 0.001659, 0.001245, -1.0, 1.097e-05, 0.001245, -1.0, 1.097e-05, 0.001245, -1.0, 1.097e-05, 0.001245, -1.0, 1.097e-05, 0.001245, -1.0, 1.097e-05, 0.001245, -1.0, 1.097e-05, 0.001245, -1.0, 1.097e-05, 0.001245, -1.0, 1.097e-05, 0.001092, -1.0, 0.0008956, 1.009e-07, 1.507e-06, 1.0, 2.019e-08, 1.507e-06, 1.0, -0.3418, 1.356e-06, 0.9398, -0.3418, 1.356e-06, 0.9398])] * 3)])
me_plane_002 = bpy.data.meshes.new('Plane.002')
me_plane_002.from_pydata([(-0.9454, 0.6026, 0.461), (-0.9454, -0.6817, 0.461), (0.9454, -0.6817, 0.461), (0.9454, 0.6026, 0.461), (-1.0, 0.6397, 0.461), (-1.0, -0.7188, 0.461), (1.0, -0.7188, 0.461), (1.0, 0.6397, 0.461), (-0.9454, -0.6817, 0.461), (0.9454, -0.6817, 0.461), (-0.9454, 0.6026, 0.6935), (-0.9454, -0.6817, 0.6935), (0.9454, -0.6817, 0.6935), (0.9454, 0.6026, 0.6935), (-1.0, 0.6397, 0.6935), (-1.0, -0.7188, 0.6935), (1.0, -0.7188, 0.6935), (1.0, 0.6397, 0.6935), (-0.9454, -0.6817, 0.6935), (0.9454, -0.6817, 0.6935), (-1.0, 0.6397, 0.7266), (-1.0, -0.7188, 0.7266), (1.0, -0.7188, 0.7266), (1.0, 0.6397, 0.7266), (-1.0, -0.7188, 0.7266), (-0.9195, -0.6641, 0.8236), (-0.9195, 0.585, 0.8236), (-1.0, 0.6397, 0.7266), (-1.0, 0.6397, 0.7266), (-0.9195, 0.585, 0.8236), (-0.9195, -0.6641, 0.8236), (-1.0, -0.7188, 0.7266), (0.9195, -0.6641, 0.8236), (1.0, -0.7188, 0.7266), (0.9195, 0.585, 0.8236), (1.0, 0.6397, 0.7266), (0.9195, -0.6641, 0.8236), (1.0, -0.7188, 0.7266), (0.9195, 0.585, 0.8236), (1.0, 0.6397, 0.7266), (-1.0, 0.6397, 0.461), (-1.0, -0.7188, 0.461), (1.0, -0.7188, 0.461), (1.0, 0.6397, 0.461), (-1.0, 0.6397, 0.508), (-1.0, -0.7188, 0.508), (1.0, 0.6397, 0.508), (1.0, -0.7188, 0.508)], [], [(45, 44, 14, 15), (2, 3, 13, 12), (44, 46, 17, 14), (47, 45, 15, 16), (3, 0, 10, 13), (0, 1, 11, 10), (8, 9, 19, 18), (46, 47, 16, 17), (11, 18, 19, 12, 13, 10), (16, 15, 21, 22), (17, 16, 22, 23), (15, 14, 20, 21), (14, 17, 23, 20), (26, 25, 24, 27), (22, 21, 31, 33), (21, 20, 28, 31), (23, 22, 33, 35), (20, 23, 35, 28), (30, 32, 36, 25), (33, 31, 24, 37), (34, 29, 26, 38), (29, 30, 25, 26), (29, 34, 32, 30), (25, 36, 37, 24), (36, 38, 39, 37), (38, 26, 27, 39), (28, 35, 39, 27), (35, 33, 37, 39), (32, 34, 38, 36), (31, 28, 27, 24), (2, 6, 7, 3), (4, 0, 3, 7), (0, 4, 5, 1), (8, 5, 6, 9), (7, 6, 42, 43), (4, 7, 43, 40), (5, 4, 40, 41), (7, 6, 47, 46), (6, 5, 45, 47), (4, 7, 46, 44), (5, 4, 44, 45)])
me_plane_002.polygons.foreach_set('use_smooth', [True] * 41)
me_plane_002.polygons.foreach_set('material_index', [0, 0, 0, 0, 0, 0, 0, 0, 0, 0, 0, 0, 0, 0, 0, 0, 0, 0, 0, 0, 0, 0, 0, 0, 0, 0, 0, 0, 0, 0, 1, 1, 1, 1, 0, 0, 0, 1, 1, 1, 1])
_k = set([(0, 1), (0, 3), (0, 10), (2, 3), (3, 13), (4, 5), (4, 7), (4, 44), (5, 6), (5, 45), (6, 7), (6, 47), (7, 46), (8, 9), (10, 11), (10, 13), (12, 13), (14, 20), (14, 44), (15, 21), (15, 45), (16, 22), (16, 47), (17, 23), (17, 46), (18, 19), (20, 21), (20, 23), (21, 22), (22, 23), (24, 25), (24, 27), (24, 37), (25, 26), (25, 36), (26, 27), (26, 38), (27, 39), (29, 30), (29, 34), (30, 32), (32, 34), (36, 37), (36, 38), (37, 39), (38, 39), (40, 41), (40, 43), (42, 43)])
me_plane_002.attributes.new('sharp_edge', 'BOOLEAN', 'EDGE').data.foreach_set('value', [ (min(e.vertices), max(e.vertices)) in _k for e in me_plane_002.edges])
_uv = me_plane_002.uv_layers.new(name='UVMap')
_uv.uv.foreach_set('vector', [0.9494, 1.205e-08, 0.9494, 0.6793, 0.75, 0.6793, 0.75, 5.96e-08, 0.75, 0.6793, 0.75, 0.0, 1.0, 0.0, 1.0, 0.6793, 0.05055, 1.0, 0.05055, 0.0, 0.25, 0.0, 0.25, 1.0, 0.4494, 0.0, 0.4494, 1.0, 0.25, 1.0, 0.25, 0.0, 0.5, 3.152e-08, 0.5, 1.0, 0.25, 1.0, 0.25, 0.0, 0.75, 0.0, 0.75, 0.6793, 0.5, 0.6793, 0.5, 6.305e-08, 8.973e-07, 1.0, 0.0, 6.305e-08, 0.25, 0.0, 0.25, 1.0, 0.6994, 0.0, 0.6994, 0.6793, 0.5, 0.6793, 0.5, 0.0, 1.0, 0.0, 1.0, 0.0, 1.0, 1.0, 1.0, 1.0, 4.641e-07, 1.0, 0.0, 1.891e-07, 0.5, 0.0, 0.5, 1.0, 0.25, 1.0, 0.25, 0.0, 0.75, 0.0, 0.75, 0.6793, 0.5, 0.6793, 0.5, 0.0, 1.0, 0.0, 1.0, 0.6793, 0.75, 0.6793, 0.75, 0.0, 7.19e-06, 1.0, 0.0, 0.0, 0.25, 0.0, 0.25, 1.0, 0.7345, 0.6519, 0.7345, 0.02734, 1.0, 0.0, 1.0, 0.6793, 1.0, 0.0, 0.0, 0.0, 0.0, 0.0, 1.0, 0.0, 0.0, 0.0, 0.0, 1.0, 0.0, 1.0, 0.0, 0.0, 1.0, 1.0, 1.0, 0.0, 1.0, 0.0, 1.0, 1.0, 0.0, 1.0, 1.0, 1.0, 1.0, 1.0, 0.0, 1.0, 0.02579, 0.02579, 0.9742, 0.02579, 0.9742, 0.02579, 0.02579, 0.02579, 1.0, 0.0, 0.0, 0.0, 0.0, 0.0, 1.0, 0.0, 0.9742, 0.9742, 0.02579, 0.9742, 0.02579, 0.9742, 0.9742, 0.9742, 0.02579, 0.9742, 0.02579, 0.02579, 0.02579, 0.02579, 0.02579, 0.9742, 0.0, 1.0, 9.543e-08, 0.0, 1.0, 6.482e-08, 1.0, 1.0, 0.469, 0.04025, 0.469, 0.9598, 0.2345, 1.0, 0.2345, 0.0, 0.469, 0.6519, 0.469, 0.02734, 0.7345, 0.0, 0.7345, 0.6793, 2.511e-07, 0.9598, 0.0, 0.04025, 0.2345, 0.0, 0.2345, 1.0, 0.0, 1.0, 1.0, 1.0, 1.0, 1.0, 0.0, 1.0, 1.0, 1.0, 1.0, 0.0, 1.0, 0.0, 1.0, 1.0, 0.9742, 0.02579, 0.9742, 0.9742, 0.9742, 0.9742, 0.9742, 0.02579, 0.0, 0.0, 0.0, 1.0, 0.0, 1.0, 0.0, 0.0, 0.02658, 0.02731, 8.542e-08, 0.0, 0.9734, 0.0, 0.9468, 0.02731, 0.9734, 1.0, 0.9468, 0.9727, 0.9468, 0.02731, 0.9734, 0.0, 0.9468, 0.9727, 0.9734, 1.0, 0.0, 1.0, 0.02658, 0.9727, 1.0, 0.9727, 0.9734, 1.0, 0.9734, 0.0, 1.0, 0.02731, 0.75, 0.0, 0.75, 0.6793, 0.75, 0.6793, 0.75, 0.0, 1.026e-06, 1.0, 0.0, 0.0, 0.0, 0.0, 1.026e-06, 1.0, 1.0, 0.0, 1.0, 0.6793, 1.0, 0.6793, 1.0, 0.0, 0.75, 0.0, 0.75, 0.6793, 0.6994, 0.6793, 0.6994, 0.0, 0.5, 0.0, 0.5, 1.0, 0.4494, 1.0, 0.4494, 0.0, 1.026e-06, 1.0, 0.0, 0.0, 0.05055, 0.0, 0.05055, 1.0, 1.0, 0.0, 1.0, 0.6793, 0.9494, 0.6793, 0.9494, 1.205e-08])
me_plane_002.materials.append(mat_material_001)
me_plane_002.materials.append(mat_material_002)
me_plane_002.use_remesh_preserve_volume = False
me_plane_002.use_remesh_preserve_attributes = False
me_plane_002.use_mirror_vertex_groups = False
me_plane_002.update()
me_plane_002.normals_split_custom_set([tuple(v) for v in zip(*[iter([1.0, 0.0, 0.0, 1.0, 0.0, 0.0, 1.0, 0.0, 0.0, 1.0, 0.0, 0.0, 1.0, 0.0, 0.0, 1.0, 0.0, 0.0, 1.0, 0.0, 0.0, 1.0, 0.0, 0.0, 0.0, -1.0, 0.0, 0.0, -1.0, 0.0, 0.0, -1.0, 0.0, 0.0, -1.0, 0.0, 0.0, 1.0, 0.0, 0.0, 1.0, 0.0, 0.0, 1.0, 0.0, 0.0, 1.0, 0.0, 0.0, 1.0, 0.0, 0.0, 1.0, 0.0, 0.0, 1.0, 0.0, 0.0, 1.0, 0.0, -1.0, 0.0, 0.0, -1.0, 0.0, 0.0, -1.0, 0.0, 0.0, -1.0, 0.0, 0.0, 0.0, -1.0, 0.0, 0.0, -1.0, 0.0, 0.0, -1.0, 0.0, 0.0, -1.0, 0.0, -1.0, 0.0, 0.0, -1.0, 0.0, 0.0, -1.0, 0.0, 0.0, -1.0, 0.0, 0.0, 0.0, 0.0, 1.0, 0.0, 0.0, 1.0, 0.0, 0.0, 1.0, 0.0, 0.0, 1.0, 0.0, 0.0, 1.0, 0.0, 0.0, 1.0, 0.0, 1.0, 0.0, 0.0, 1.0, 0.0, 0.0, 1.0, 0.0, 0.0, 1.0, 0.0, -1.0, 0.0, 0.0, -1.0, 0.0, 0.0, -1.0, 0.0, 0.0, -1.0, 0.0, 0.0, 1.0, 0.0, 0.0, 1.0, 0.0, 0.0, 1.0, 0.0, 0.0, 1.0, 0.0, 0.0, 0.0, -1.0, 0.0, 0.0, -1.0, 0.0, 0.0, -1.0, 0.0, 0.0, -1.0, 0.0, 0.7695, 0.0, -0.6387, 0.7695, 0.0, -0.6387, 0.7695, 0.0, -0.6387, 0.7695, 0.0, -0.6387, 0.0, 0.0, 1.0, 0.0, 0.0, 1.0, 0.0, 0.0, 1.0, 0.0, 0.0, 1.0, 0.0, 0.0, 1.0, 0.0, 0.0, 1.0, 0.0, 0.0, 1.0, 0.0, 0.0, 1.0, 0.0, 0.0, 1.0, 0.0, 0.0, 1.0, 0.0, 0.0, 1.0, 0.0, 0.0, 1.0, 0.0, 0.0, 1.0, 0.0, 0.0, 1.0, 0.0, 0.0, 1.0, 0.0, 0.0, 1.0, 0.0, 0.0, 1.0, 0.0, 0.0, 1.0, 0.0, 0.0, 1.0, 0.0, 0.0, 1.0, 0.0, 0.0, 1.0, 0.0, 0.0, 1.0, 0.0, 0.0, 1.0, 0.0, 0.0, 1.0, 0.0, 0.0, 1.0, 0.0, 0.0, 1.0, 0.0, 0.0, 1.0, 0.0, 0.0, 1.0, 0.0, 0.0, 1.0, 0.0, 0.0, 1.0, 0.0, 0.0, 1.0, 0.0, 0.0, 1.0, 0.0, 0.0, -1.0, 0.0, 0.0, -1.0, 0.0, 0.0, -1.0, 0.0, 0.0, -1.0, 0.0, 0.8711, -0.4911, 0.0, 0.8711, -0.4911, 0.0, 0.8711, -0.4911, 0.0, 0.8711, -0.4911, -0.7695, 0.0, -0.6387, -0.7695, 0.0, -0.6387, -0.7695, 0.0, -0.6387, -0.7695, 0.0, -0.6387, 0.0, -0.8711, -0.4911, 0.0, -0.8711, -0.4911, 0.0, -0.8711, -0.4911, 0.0, -0.8711, -0.4911, 0.0, 0.0, 1.0, 0.0, 0.0, 1.0, 0.0, 0.0, 1.0, 0.0, 0.0, 1.0, 0.0, 0.0, 1.0, 0.0, 0.0, 1.0, 0.0, 0.0, 1.0, 0.0, 0.0, 1.0, 0.0, 0.0, 1.0, 0.0, 0.0, 1.0, 0.0, 0.0, 1.0, 0.0, 0.0, 1.0, 0.0, 0.0, 1.0, 0.0, 0.0, 1.0, 0.0, 0.0, 1.0, 0.0, 0.0, 1.0, -4.646e-07, 0.0, 1.0, -4.646e-07, 0.0, 1.0, -2.881e-07, 0.0, 1.0, -2.137e-07, 0.0, 1.0, 2.881e-07, 0.0, 1.0, 2.137e-07, 0.0, 1.0, -2.137e-07, 0.0, 1.0, -2.881e-07, 0.0, 1.0, 2.137e-07, 0.0, 1.0, 2.881e-07, 0.0, 1.0, 4.646e-07, 0.0, 1.0, 4.646e-07, 0.0, 1.0, 0.0, 0.0, 1.0, 0.0, 0.0, 1.0, 0.0, 0.0, 1.0, 0.0, 0.0, 1.0, 0.0, 0.0, 1.0, 0.0, 0.0, 1.0, 0.0, 0.0, 1.0, 0.0, 0.0, 1.0, 0.0, 0.0, 1.0, 0.0, 0.0, 1.0, 0.0, 0.0, 1.0, 0.0, 0.0, 1.0, 0.0, 0.0, 1.0, 0.0, 0.0, 1.0, 0.0, 0.0, 1.0, 0.0, 0.0, 1.0, -1.0, 0.0, 0.0, -1.0, 0.0, 0.0, -1.0, 0.0, 0.0, -1.0, 0.0, 0.0, 0.0, 1.0, 0.0, 0.0, 1.0, 0.0, 0.0, 1.0, 0.0, 0.0, 1.0, 0.0, 0.0, -1.0, 0.0, 0.0, -1.0, 0.0, 0.0, -1.0, 0.0, 0.0, -1.0, 0.0, 1.0, 0.0, 0.0, 1.0, 0.0, 0.0, 1.0, 0.0, 0.0, 1.0, 0.0, 0.0])] * 3)])
me_circle = bpy.data.meshes.new('Circle')
me_circle.from_pydata([(-8.893e-08, 0.2525, -0.7077), (-0.04926, 0.2477, -0.7077), (-0.09663, 0.2333, -0.7077), (-0.1403, 0.21, -0.7077), (-0.1786, 0.1786, -0.7077), (-0.21, 0.1403, -0.7077), (-0.2333, 0.09663, -0.7077), (-0.2477, 0.04926, -0.7077), (-0.2525, 2.314e-07, -0.7077), (-0.2477, -0.04926, -0.7077), (-0.2333, -0.09663, -0.7077), (-0.21, -0.1403, -0.7077), (-0.1786, -0.1786, -0.7077), (-0.1403, -0.21, -0.7077), (-0.09663, -0.2333, -0.7077), (-0.04926, -0.2477, -0.7077), (-6.655e-09, -0.2525, -0.7077), (0.04926, -0.2477, -0.7077), (0.09663, -0.2333, -0.7077), (0.1403, -0.21, -0.7077), (0.1786, -0.1786, -0.7077), (0.21, -0.1403, -0.7077), (0.2333, -0.09663, -0.7077), (0.2477, -0.04926, -0.7077), (0.2525, 4.562e-07, -0.7077), (0.2477, 0.04926, -0.7077), (0.2333, 0.09663, -0.7077), (0.21, 0.1403, -0.7077), (0.1786, 0.1786, -0.7077), (0.1403, 0.21, -0.7077), (0.09663, 0.2333, -0.7077), (0.04926, 0.2477, -0.7077), (-8.893e-08, 0.2525, -0.6979), (-0.04926, 0.2477, -0.6979), (-0.09663, 0.2333, -0.6979), (-0.1403, 0.21, -0.6979), (-0.1786, 0.1786, -0.6979), (-0.21, 0.1403, -0.6979), (-0.2333, 0.09663, -0.6979), (-0.2477, 0.04926, -0.6979), (-0.2525, 2.314e-07, -0.6979), (-0.2477, -0.04926, -0.6979), (-0.2333, -0.09663, -0.6979), (-0.21, -0.1403, -0.6979), (-0.1786, -0.1786, -0.6979), (-0.1403, -0.21, -0.6979), (-0.09663, -0.2333, -0.6979), (-0.04926, -0.2477, -0.6979), (-6.655e-09, -0.2525, -0.6979), (0.04926, -0.2477, -0.6979), (0.09663, -0.2333, -0.6979), (0.1403, -0.21, -0.6979), (0.1786, -0.1786, -0.6979), (0.21, -0.1403, -0.6979), (0.2333, -0.09663, -0.6979), (0.2477, -0.04926, -0.6979), (0.2525, 4.562e-07, -0.6979), (0.2477, 0.04926, -0.6979), (0.2333, 0.09663, -0.6979), (0.21, 0.1403, -0.6979), (0.1786, 0.1786, -0.6979), (0.1403, 0.21, -0.6979), (0.09663, 0.2333, -0.6979), (0.04926, 0.2477, -0.6979), (-0.04926, 0.2477, -0.686), (-8.893e-08, 0.2525, -0.686), (-0.09663, 0.2333, -0.686), (-0.1403, 0.21, -0.686), (-0.1786, 0.1786, -0.686), (-0.21, 0.1403, -0.686), (-0.2333, 0.09663, -0.686), (-0.2477, 0.04926, -0.686), (-0.2525, 2.314e-07, -0.686), (-0.2477, -0.04926, -0.686), (-0.2333, -0.09663, -0.686), (-0.21, -0.1403, -0.686), (-0.1786, -0.1786, -0.686), (-0.1403, -0.21, -0.686), (-0.09663, -0.2333, -0.686), (-0.04926, -0.2477, -0.686), (-6.655e-09, -0.2525, -0.686), (0.04926, -0.2477, -0.686), (0.09663, -0.2333, -0.686), (0.1403, -0.21, -0.686), (0.1786, -0.1786, -0.686), (0.21, -0.1403, -0.686), (0.2333, -0.09663, -0.686), (0.2477, -0.04926, -0.686), (0.2525, 4.562e-07, -0.686), (0.2477, 0.04926, -0.686), (0.2333, 0.09663, -0.686), (0.21, 0.1403, -0.686), (0.1786, 0.1786, -0.686), (0.1403, 0.21, -0.686), (0.09663, 0.2333, -0.686), (0.04926, 0.2477, -0.686)], [], [(25, 26, 58, 57), (12, 13, 45, 44), (26, 27, 59, 58), (13, 14, 46, 45), (0, 1, 33, 32), (27, 28, 60, 59), (14, 15, 47, 46), (1, 2, 34, 33), (28, 29, 61, 60), (15, 16, 48, 47), (2, 3, 35, 34), (29, 30, 62, 61), (16, 17, 49, 48), (3, 4, 36, 35), (30, 31, 63, 62), (17, 18, 50, 49), (4, 5, 37, 36), (31, 0, 32, 63), (18, 19, 51, 50), (5, 6, 38, 37), (19, 20, 52, 51), (6, 7, 39, 38), (20, 21, 53, 52), (7, 8, 40, 39), (21, 22, 54, 53), (8, 9, 41, 40), (22, 23, 55, 54), (9, 10, 42, 41), (23, 24, 56, 55), (10, 11, 43, 42), (24, 25, 57, 56), (11, 12, 44, 43), (41, 42, 74, 73), (1, 0, 31, 30, 29, 28, 27, 26, 25, 24, 23, 22, 21, 20, 19, 18, 17, 16, 15, 14, 13, 12, 11, 10, 9, 8, 7, 6, 5, 4, 3, 2), (64, 66, 67, 68, 69, 70, 71, 72, 73, 74, 75, 76, 77, 78, 79, 80, 81, 82, 83, 84, 85, 86, 87, 88, 89, 90, 91, 92, 93, 94, 95, 65), (55, 56, 88, 87), (42, 43, 75, 74), (56, 57, 89, 88), (43, 44, 76, 75), (57, 58, 90, 89), (44, 45, 77, 76), (58, 59, 91, 90), (45, 46, 78, 77), (32, 33, 64, 65), (59, 60, 92, 91), (46, 47, 79, 78), (33, 34, 66, 64), (60, 61, 93, 92), (47, 48, 80, 79), (34, 35, 67, 66), (61, 62, 94, 93), (48, 49, 81, 80), (35, 36, 68, 67), (62, 63, 95, 94), (49, 50, 82, 81), (36, 37, 69, 68), (63, 32, 65, 95), (50, 51, 83, 82), (37, 38, 70, 69), (51, 52, 84, 83), (38, 39, 71, 70), (52, 53, 85, 84), (39, 40, 72, 71), (53, 54, 86, 85), (40, 41, 73, 72), (54, 55, 87, 86)])
me_circle.polygons.foreach_set('use_smooth', [True] * 66)
_uv = me_circle.uv_layers.new(name='UVMap')
_uv.uv.foreach_set('vector', [0.0, 0.0, 0.0, 0.0, 0.0, 0.0, 0.0, 0.0, 0.0, 0.0, 0.0, 0.0, 0.0, 0.0, 0.0, 0.0, 0.0, 0.0, 0.0, 0.0, 0.0, 0.0, 0.0, 0.0, 0.0, 0.0, 0.0, 0.0, 0.0, 0.0, 0.0, 0.0, 0.0, 0.0, 0.0, 0.0, 0.0, 0.0, 0.0, 0.0, 0.0, 0.0, 0.0, 0.0, 0.0, 0.0, 0.0, 0.0, 0.0, 0.0, 0.0, 0.0, 0.0, 0.0, 0.0, 0.0, 0.0, 0.0, 0.0, 0.0, 0.0, 0.0, 0.0, 0.0, 0.0, 0.0, 0.0, 0.0, 0.0, 0.0, 0.0, 0.0, 0.0, 0.0, 0.0, 0.0, 0.0, 0.0, 0.0, 0.0, 0.0, 0.0, 0.0, 0.0, 0.0, 0.0, 0.0, 0.0, 0.0, 0.0, 0.0, 0.0, 0.0, 0.0, 0.0, 0.0, 0.0, 0.0, 0.0, 0.0, 0.0, 0.0, 0.0, 0.0, 0.0, 0.0, 0.0, 0.0, 0.0, 0.0, 0.0, 0.0, 0.0, 0.0, 0.0, 0.0, 0.0, 0.0, 0.0, 0.0, 0.0, 0.0, 0.0, 0.0, 0.0, 0.0, 0.0, 0.0, 0.0, 0.0, 0.0, 0.0, 0.0, 0.0, 0.0, 0.0, 0.0, 0.0, 0.0, 0.0, 0.0, 0.0, 0.0, 0.0, 0.0, 0.0, 0.0, 0.0, 0.0, 0.0, 0.0, 0.0, 0.0, 0.0, 0.0, 0.0, 0.0, 0.0, 0.0, 0.0, 0.0, 0.0, 0.0, 0.0, 0.0, 0.0, 0.0, 0.0, 0.0, 0.0, 0.0, 0.0, 0.0, 0.0, 0.0, 0.0, 0.0, 0.0, 0.0, 0.0, 0.0, 0.0, 0.0, 0.0, 0.0, 0.0, 0.0, 0.0, 0.0, 0.0, 0.0, 0.0, 0.0, 0.0, 0.0, 0.0, 0.0, 0.0, 0.0, 0.0, 0.0, 0.0, 0.0, 0.0, 0.0, 0.0, 0.0, 0.0, 0.0, 0.0, 0.0, 0.0, 0.0, 0.0, 0.0, 0.0, 0.0, 0.0, 0.0, 0.0, 0.0, 0.0, 0.0, 0.0, 0.0, 0.0, 0.0, 0.0, 0.0, 0.0, 0.0, 0.0, 0.0, 0.0, 0.0, 0.0, 0.0, 0.0, 0.0, 0.0, 0.0, 0.0, 0.0, 0.0, 0.0, 0.0, 0.0, 0.0, 0.0, 0.0, 0.0, 0.0, 0.0, 0.0, 0.0, 0.0, 0.0, 0.0, 0.0, 0.0, 0.0, 0.0, 0.0, 0.0, 0.0, 0.0, 0.0, 0.0, 0.0, 0.0, 0.0, 0.0, 0.0, 0.0, 0.0, 0.0, 0.0, 0.0, 0.0, 0.0, 0.0, 0.0, 0.0, 0.0, 0.0, 0.0, 0.0, 0.0, 0.0, 0.0, 0.0, 0.0, 0.0, 0.0, 0.0, 0.0, 0.0, 0.0, 0.0, 0.0, 0.0, 0.0, 0.0, 0.0, 0.0, 0.0, 0.0, 0.0, 0.0, 0.0, 0.0, 0.0, 0.0, 0.0, 0.0, 0.0, 0.0, 0.0, 0.0, 0.0, 0.0, 0.0, 0.0, 0.0, 0.0, 0.0, 0.0, 0.0, 0.05691, 0.7368, 0.01921, 0.6458, 5.93e-08, 0.5492, 0.0, 0.4508, 0.01921, 0.3542, 0.05691, 0.2632, 0.1116, 0.1813, 0.1813, 0.1116, 0.2632, 0.05691, 0.3542, 0.01921, 0.4508, 0.0, 0.5492, 0.0, 0.6458, 0.01921, 0.7368, 0.05691, 0.8187, 0.1116, 0.8884, 0.1813, 0.9431, 0.2632, 0.9808, 0.3542, 1.0, 0.4508, 1.0, 0.5492, 0.9808, 0.6458, 0.9431, 0.7368, 0.8884, 0.8187, 0.8187, 0.8884, 0.7368, 0.9431, 0.6458, 0.9808, 0.5492, 1.0, 0.4508, 1.0, 0.3542, 0.9808, 0.2632, 0.9431, 0.1813, 0.8884, 0.1116, 0.8187, 0.0, 0.0, 0.0, 0.0, 0.0, 0.0, 0.0, 0.0, 0.0, 0.0, 0.0, 0.0, 0.0, 0.0, 0.0, 0.0, 0.0, 0.0, 0.0, 0.0, 0.0, 0.0, 0.0, 0.0, 0.0, 0.0, 0.0, 0.0, 0.0, 0.0, 0.0, 0.0, 0.0, 0.0, 0.0, 0.0, 0.0, 0.0, 0.0, 0.0, 0.0, 0.0, 0.0, 0.0, 0.0, 0.0, 0.0, 0.0, 0.0, 0.0, 0.0, 0.0, 0.0, 0.0, 0.0, 0.0, 0.0, 0.0, 0.0, 0.0, 0.0, 0.0, 0.0, 0.0, 0.0, 0.0, 0.0, 0.0, 0.0, 0.0, 0.0, 0.0, 0.0, 0.0, 0.0, 0.0, 0.0, 0.0, 0.0, 0.0, 0.0, 0.0, 0.0, 0.0, 0.0, 0.0, 0.0, 0.0, 0.0, 0.0, 0.0, 0.0, 0.0, 0.0, 0.0, 0.0, 0.0, 0.0, 0.0, 0.0, 0.0, 0.0, 0.0, 0.0, 0.0, 0.0, 0.0, 0.0, 0.0, 0.0, 0.0, 0.0, 0.0, 0.0, 0.0, 0.0, 0.0, 0.0, 0.0, 0.0, 0.0, 0.0, 0.0, 0.0, 0.0, 0.0, 0.0, 0.0, 0.0, 0.0, 0.0, 0.0, 0.0, 0.0, 0.0, 0.0, 0.0, 0.0, 0.0, 0.0, 0.0, 0.0, 0.0, 0.0, 0.0, 0.0, 0.0, 0.0, 0.0, 0.0, 0.0, 0.0, 0.0, 0.0, 0.0, 0.0, 0.0, 0.0, 0.0, 0.0, 0.0, 0.0, 0.0, 0.0, 0.0, 0.0, 0.0, 0.0, 0.0, 0.0, 0.0, 0.0, 0.0, 0.0, 0.0, 0.0, 0.0, 0.0, 0.0, 0.0, 0.0, 0.0, 0.0, 0.0, 0.0, 0.0, 0.0, 0.0, 0.0, 0.0, 0.0, 0.0, 0.0, 0.0, 0.0, 0.0, 0.0, 0.0, 0.0, 0.0, 0.0, 0.0, 0.0, 0.0, 0.0, 0.0, 0.0, 0.0, 0.0, 0.0, 0.0, 0.0, 0.0, 0.0, 0.0, 0.0, 0.0, 0.0, 0.0, 0.0, 0.0, 0.0, 0.0, 0.0, 0.0, 0.0, 0.0, 0.0, 0.0, 0.0, 0.0, 0.0, 0.0, 0.0, 0.0, 0.0, 0.0, 0.0, 0.0, 0.0, 0.0, 0.0, 0.0, 0.0, 0.0, 0.0, 0.0, 0.0])
me_circle.materials.append(mat_deko_oben)
me_circle.use_remesh_preserve_volume = False
me_circle.use_remesh_preserve_attributes = False
me_circle.use_mirror_vertex_groups = False
me_circle.update()

# ---- objects
ob_light = bpy.data.objects.new('Light', light_light)
ob_camera = bpy.data.objects.new('Camera', cam_camera)
ob_light_001 = bpy.data.objects.new('Light.001', light_light_001)
ob_camera_001 = bpy.data.objects.new('Camera.001', cam_camera_001)
ob_plane = bpy.data.objects.new('Plane', me_plane)
ob_plane_002 = bpy.data.objects.new('Plane.002', me_plane_002)
ob_circle = bpy.data.objects.new('Circle', me_circle)

# ---- transforms, parenting, visibility, modifiers, constraints
ob_light.location = (4.076, 1.005, 5.904)
ob_light.rotation_euler = (0.6503, 0.05522, 1.866)
ob_light.lock_rotations_4d = False
ob_light.empty_display_type = 'ARROWS'
ob_light.color = (0.0, 0.0, 0.0, 0.0)
ob_light.lineart.crease_threshold = 0.0
ob_camera.location = (7.359, -6.926, 4.958)
ob_camera.rotation_euler = (1.109, 0.0, 0.8149)
ob_camera.lock_rotations_4d = False
ob_camera.empty_display_type = 'ARROWS'
ob_camera.color = (0.0, 0.0, 0.0, 0.0)
ob_camera.display_type = 'WIRE'
ob_camera.lineart.crease_threshold = 0.0
ob_light_001.location = (4.076, 1.005, 5.904)
ob_light_001.rotation_euler = (0.6503, 0.05522, 1.866)
ob_light_001.color = (0.8, 0.8, 0.8, 1.0)
ob_light_001.lineart.crease_threshold = 0.0
ob_camera_001.location = (7.359, -6.926, 4.958)
ob_camera_001.rotation_euler = (1.109, 9.305e-08, 0.8149)
ob_camera_001.scale = (1.0, 1.0, 1.0)
ob_camera_001.color = (0.8, 0.8, 0.8, 1.0)
ob_camera_001.lineart.crease_threshold = 0.0
ob_plane.location = (0.0, 0.0, 0.0)
ob_plane.rotation_euler = (-1.629e-07, 0.0, 0.0)
ob_plane.color = (0.8, 0.8, 0.8, 1.0)
ob_plane.lineart.crease_threshold = 0.0
ob_plane_002.location = (0.0, 0.0, 0.1357)
ob_plane_002.rotation_euler = (-1.629e-07, 0.0, 0.0)
ob_plane_002.scale = (1.0, 1.0, 0.7067)
ob_plane_002.color = (0.8, 0.8, 0.8, 1.0)
ob_plane_002.lineart.crease_threshold = 0.0
ob_circle.location = (0.0, 0.0, 1.719)
ob_circle.scale = (1.455, 1.455, 1.455)
ob_circle.lineart.crease_threshold = 0.0

# ---- collection membership
col_collection.objects.link(ob_light)
col_collection.objects.link(ob_camera)
col_collection.objects.link(ob_light_001)
col_collection.objects.link(ob_camera_001)
col_collection.objects.link(ob_plane)
col_collection.objects.link(ob_plane_002)
col_collection.objects.link(ob_circle)

# ---- scene / render settings (as saved in the file)
scene.camera = ob_camera
scene.frame_start = 1; scene.frame_end = 250; scene.frame_set(1)
scene.render.engine = 'BLENDER_EEVEE_NEXT'
scene.cycles.use_denoising = False
scene.cycles.samples = 128
scene.cycles.sampling_pattern = 'TABULATED_SOBOL'
scene.cycles.use_adaptive_sampling = False
scene.cycles.use_light_tree = False
scene.view_settings.view_transform = 'Filmic'
bpy.context.view_layer.update()
